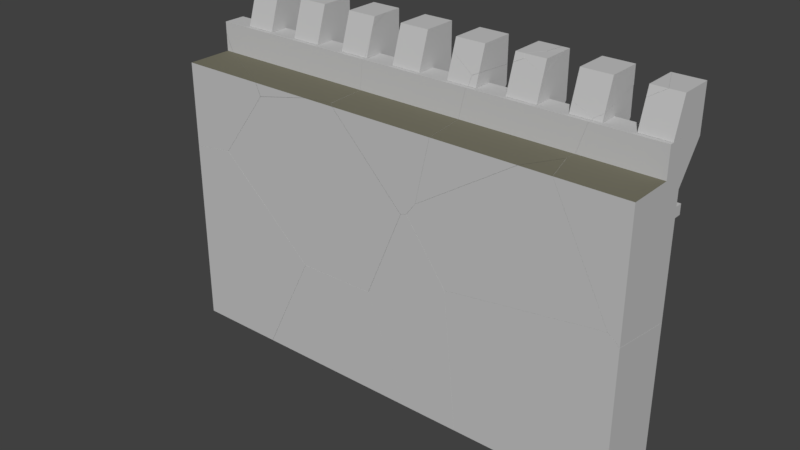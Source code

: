 # Source: MurailleB.blend  (saved by Blender 2.78.0; exported with 4.5.12 LTS)
import bpy
from mathutils import Matrix  # noqa: F401  (used for matrix-valued properties, if any)

bpy.ops.wm.read_factory_settings(use_empty=True)
scene = bpy.context.scene
scene.name = 'Scene'

# ---- collections
col_collection_1 = bpy.data.collections.new('Collection 1'); scene.collection.children.link(col_collection_1)
col_collection_1.hide_render = True
col_collection_1.hide_viewport = True
col_collection_2 = bpy.data.collections.new('Collection 2'); scene.collection.children.link(col_collection_2)

# ---- materials (node trees are filled in below, after node groups)
mat_murchateau_006 = bpy.data.materials.new('MurChateau.006')
mat_murchateau_006.alpha_threshold = 0.0
mat_murchateau_006.use_transparent_shadow = False
mat_murchateau_006.diffuse_color = (0.5489, 0.5489, 0.5489, 1.0)
mat_murchateau_006.specular_color = (0.0, 0.0, 0.0)
mat_murchateau_006.roughness = 0.5
mat_murchateau_006.specular_intensity = 1.0
mat_sol_005 = bpy.data.materials.new('sol.005')
mat_sol_005.alpha_threshold = 0.0
mat_sol_005.use_transparent_shadow = False
mat_sol_005.diffuse_color = (0.1845, 0.1767, 0.1299, 1.0)
mat_sol_005.specular_color = (0.0, 0.0, 0.0)
mat_sol_005.roughness = 0.5
mat_interieurchateau_004 = bpy.data.materials.new('interieurChateau.004')
mat_interieurchateau_004.alpha_threshold = 0.0
mat_interieurchateau_004.use_transparent_shadow = False
mat_interieurchateau_004.diffuse_color = (0.2019, 0.2019, 0.2019, 1.0)
mat_interieurchateau_004.specular_color = (0.0, 0.0, 0.0)
mat_interieurchateau_004.roughness = 0.5

# ---- material node trees

# ---- world
world_world = bpy.data.worlds.new('World'); scene.world = world_world
world_world.color = (0.05088, 0.05088, 0.05088)
world_world.use_sun_shadow = False
world_world.sun_shadow_jitter_overblur = 0.0
world_world.cycles.sampling_method = 'MANUAL'

# ---- meshes
me_cube_003 = bpy.data.meshes.new('Cube.003')
me_cube_003.from_pydata([(0.2546, -0.7112, 0.2541), (0.2546, -0.7112, 0.45), (0.297, -0.7112, 0.2541), (0.297, -0.7112, 0.45), (-0.3731, -0.7112, -0.2868), (-0.3731, -0.7112, -0.09084), (-0.3307, -0.7112, -0.2868), (-0.3307, -0.7112, -0.09084), (0.8488, -0.7112, -0.4948), (0.8488, -0.7112, -0.2989), (0.8911, -0.7112, -0.4948), (0.8911, -0.7112, -0.2989), (-0.8015, -0.7112, -0.3738), (-0.8015, -0.7112, -0.1778), (-0.7591, -0.7112, -0.3738), (-0.7591, -0.7112, -0.1778), (0.1542, -0.7112, -0.6423), (0.1542, -0.7112, -0.4464), (0.1966, -0.7112, -0.6423), (0.1966, -0.7112, -0.4464), (-1.0, -2.49, -1.0), (-1.0, -2.49, 1.0), (-1.0, -0.2797, -1.0), (-1.0, -0.2797, 1.213), (1.0, -2.49, -1.0), (1.0, -2.49, 1.0), (1.0, -0.2797, -1.0), (1.0, -0.5188, 1.47), (-1.0, -1.0, -1.0), (-1.0, -1.0, 1.213), (1.0, -1.0, 1.213), (1.0, -1.0, -1.0), (-1.0, -1.0, 1.0), (-1.0, -0.2797, 1.0), (1.0, -0.2797, 1.0), (1.0, -1.0, 1.0), (-1.0, -1.0, 0.7863), (-1.0, -0.03546, 0.7863), (1.0, -0.03546, 0.7863), (1.0, -1.0, 0.7863), (-1.0, -2.49, 0.7863), (1.0, -2.49, 0.7863), (0.0, -0.2797, 1.0), (0.0, -0.5188, 1.47), (-1.0, -0.2797, 1.106), (1.0, 0.5492, 1.364), (-1.0, -0.2797, 0.8931), (1.0, 0.5492, 1.151), (0.0, -0.03546, 0.7863), (0.0, 0.5492, 1.364), (0.0, 0.5492, 1.151), (0.5, -0.2797, 1.0), (0.5, -0.5188, 1.47), (0.5, -0.03546, 0.7863), (0.5, 0.5492, 1.364), (0.5, 0.5492, 1.151), (0.75, -0.2797, 1.0), (0.75, -0.5188, 1.47), (0.75, -0.03546, 0.7863), (0.75, 0.5492, 1.151), (0.75, 0.5492, 1.364), (0.875, -0.2797, 1.0), (0.875, -0.5188, 1.47), (0.875, -0.03546, 0.7863), (0.875, 0.5492, 1.151), (0.875, 0.5492, 1.364), (0.625, 0.5492, 1.364), (0.625, -0.2797, 1.0), (0.625, -0.5188, 1.47), (0.625, -0.03546, 0.7863), (0.625, 0.5492, 1.151), (0.25, 0.5492, 1.364), (0.25, -0.2797, 1.0), (0.25, -0.5188, 1.47), (0.25, -0.03546, 0.7863), (0.25, 0.5492, 1.151), (0.375, -0.2797, 1.0), (0.375, -0.5188, 1.47), (0.375, -0.03546, 0.7863), (0.375, 0.5492, 1.151), (0.375, 0.5492, 1.364), (0.125, 0.5492, 1.364), (0.125, -0.2797, 1.0), (0.125, -0.5188, 1.47), (0.125, -0.03546, 0.7863), (0.125, 0.5492, 1.151), (-0.5, -0.2797, 1.0), (-0.5, -0.5188, 1.47), (-0.5, -0.03546, 0.7863), (-0.5, 0.5492, 1.364), (-0.5, 0.5492, 1.151), (-0.25, -0.2797, 1.0), (-0.25, -0.5188, 1.47), (-0.25, -0.03546, 0.7863), (-0.25, 0.5492, 1.151), (-0.25, 0.5492, 1.364), (-0.125, -0.2797, 1.0), (-0.125, -0.5188, 1.47), (-0.125, -0.03546, 0.7863), (-0.125, 0.5492, 1.151), (-0.125, 0.5492, 1.364), (-0.375, 0.5492, 1.364), (-0.375, -0.2797, 1.0), (-0.375, -0.5188, 1.47), (-0.375, -0.03546, 0.7863), (-0.375, 0.5492, 1.151), (-0.75, 0.5492, 1.364), (-0.75, -0.2797, 1.0), (-0.75, -0.5188, 1.47), (-0.75, -0.03546, 0.7863), (-0.75, 0.5492, 1.151), (-0.625, -0.2797, 1.0), (-0.625, -0.5188, 1.47), (-0.625, -0.03546, 0.7863), (-0.625, 0.5492, 1.151), (-0.625, 0.5492, 1.364), (-0.875, 0.5492, 1.364), (-0.875, -0.2797, 1.0), (-0.875, -0.5188, 1.47), (-0.875, -0.03546, 0.7863), (-0.875, 0.5492, 1.151), (0.875, -0.8776, 1.214), (1.0, -0.8776, 1.214), (1.0, -0.2797, 1.106), (1.0, 0.5492, 1.258), (-0.125, -0.8776, 1.214), (0.0, -0.8776, 1.214), (1.0, -0.2797, 0.8931), (0.0, -0.2797, 1.106), (0.0, 0.5492, 1.258), (0.875, -0.2797, 0.8931), (-0.125, -0.2797, 0.8931), (0.0, -0.2797, 0.8931), (0.375, -0.8776, 1.214), (0.5, -0.8776, 1.214), (0.375, -0.2797, 0.8931), (0.5, -0.2797, 0.8931), (0.5, -0.2797, 1.106), (0.5, 0.5492, 1.258), (0.625, -0.8776, 1.214), (0.75, -0.8776, 1.214), (0.625, -0.2797, 0.8931), (0.75, -0.2797, 0.8931), (0.75, -0.2797, 1.106), (0.75, 0.5492, 1.258), (0.875, -0.2797, 1.106), (0.875, 0.5492, 1.258), (0.625, 0.5492, 1.258), (0.625, -0.2797, 1.106), (0.125, -0.8776, 1.214), (0.25, -0.8776, 1.214), (0.125, -0.2797, 0.8931), (0.25, -0.2797, 0.8931), (0.25, 0.5492, 1.258), (0.25, -0.2797, 1.106), (0.375, 0.5492, 1.258), (0.375, -0.2797, 1.106), (0.125, -0.2797, 1.106), (0.125, 0.5492, 1.258), (-0.625, -0.8776, 1.214), (-0.5, -0.8776, 1.214), (-0.625, -0.2797, 0.8931), (-0.5, -0.2797, 0.8931), (-0.5, 0.5492, 1.258), (-0.5, -0.2797, 1.106), (-0.375, -0.8776, 1.214), (-0.25, -0.8776, 1.214), (-0.375, -0.2797, 0.8931), (-0.25, -0.2797, 0.8931), (-0.25, 0.5492, 1.258), (-0.25, -0.2797, 1.106), (-0.125, 0.5492, 1.258), (-0.125, -0.2797, 1.106), (-0.375, -0.2797, 1.106), (-0.375, 0.5492, 1.258), (-0.875, -0.8776, 1.214), (-0.75, -0.8776, 1.214), (-0.875, -0.2797, 0.8931), (-0.75, -0.2797, 0.8931), (-0.75, -0.2797, 1.106), (-0.75, 0.5492, 1.258), (-0.625, -0.2797, 1.106), (-0.625, 0.5492, 1.258), (-0.875, 0.5492, 1.258), (-0.875, -0.2797, 1.106), (0.875, -0.2797, 1.213), (1.0, -0.2797, 1.213), (-0.125, -0.2797, 1.213), (0.0, -0.2797, 1.213), (0.375, -0.2797, 1.213), (0.5, -0.2797, 1.213), (0.625, -0.2797, 1.213), (0.75, -0.2797, 1.213), (0.125, -0.2797, 1.213), (0.25, -0.2797, 1.213), (-0.625, -0.2797, 1.213), (-0.5, -0.2797, 1.213), (-0.375, -0.2797, 1.213), (-0.25, -0.2797, 1.213), (-0.875, -0.2797, 1.213), (-0.75, -0.2797, 1.213), (0.875, 0.5492, 1.471), (1.0, 0.5492, 1.471), (-0.125, 0.5492, 1.471), (0.0, 0.5492, 1.471), (0.375, 0.5492, 1.471), (0.5, 0.5492, 1.471), (0.625, 0.5492, 1.471), (0.75, 0.5492, 1.471), (0.125, 0.5492, 1.471), (0.25, 0.5492, 1.471), (-0.625, 0.5492, 1.471), (-0.5, 0.5492, 1.471), (-0.375, 0.5492, 1.471), (-0.25, 0.5492, 1.471), (-0.875, 0.5492, 1.471), (-0.75, 0.5492, 1.471), (-1.0, -0.03546, 0.7159), (1.0, -0.03546, 0.7159), (1.0, -1.0, 0.7159), (1.0, -2.49, 0.7159), (-1.0, -1.0, 0.7159), (-1.0, -2.49, 0.7159), (0.875, -0.2797, 0.7863), (1.0, -0.2797, 0.7863), (-0.125, -0.2797, 0.7863), (0.0, -0.2797, 0.7863), (0.375, -0.2797, 0.7863), (0.5, -0.2797, 0.7863), (0.625, -0.2797, 0.7863), (0.75, -0.2797, 0.7863), (0.125, -0.2797, 0.7863), (0.25, -0.2797, 0.7863), (-0.625, -0.2797, 0.7863), (-0.5, -0.2797, 0.7863), (-0.375, -0.2797, 0.7863), (-0.25, -0.2797, 0.7863), (-0.875, -0.2797, 0.7863), (-0.75, -0.2797, 0.7863), (-1.0, -0.2797, 0.7863), (-1.0, -0.2797, 0.7159), (1.0, -0.2797, 0.7159), (-0.3307, -0.2797, -0.09084), (-0.3307, -0.2797, -0.1251), (-0.3731, -0.2797, -0.09084), (-0.3731, -0.2797, -0.2868), (-0.3307, -0.2797, -0.2868), (0.1542, -0.2797, -0.4464), (0.1542, -0.2797, -0.6081), (0.1542, -0.2797, -0.6423), (0.1966, -0.2797, -0.6423), (-0.7591, -0.2797, -0.1778), (-0.8015, -0.2797, -0.1778), (0.2546, -0.2797, 0.2541), (0.297, -0.2797, 0.2541), (0.297, -0.2797, 0.45), (0.2546, -0.2797, 0.45), (0.8911, -0.2797, -0.2989), (-0.7591, -0.2797, -0.3738), (-0.8015, -0.2797, -0.3738), (0.8488, -0.2797, -0.4948), (-0.3731, -0.2797, -0.2526), (0.8488, -0.2797, -0.2989), (0.1966, -0.2797, -0.4464), (0.8911, -0.2797, -0.4948)], [], [(253, 1, 0), (0, 3, 2), (261, 244, 5), (6, 5, 7), (260, 9, 8), (10, 9, 11), (259, 13, 12), (12, 15, 14), (248, 247, 17), (16, 19, 18), (32, 46, 36), (146, 47, 64), (127, 35, 39), (25, 40, 41), (26, 28, 22), (188, 29, 30), (21, 36, 40), (24, 219, 220), (20, 31, 24), (25, 32, 21), (23, 44, 29), (45, 146, 65), (35, 34, 123), (29, 35, 30), (41, 35, 25), (40, 221, 222), (41, 222, 220), (224, 219, 241), (48, 84, 218), (36, 240, 221), (49, 171, 100), (204, 100, 203), (202, 65, 201), (130, 224, 223), (131, 226, 225), (171, 50, 99), (135, 228, 227), (206, 80, 205), (54, 155, 80), (155, 55, 79), (141, 230, 229), (208, 66, 207), (60, 147, 66), (147, 59, 70), (142, 223, 230), (185, 143, 192), (145, 56, 143), (56, 130, 142), (51, 141, 136), (148, 51, 137), (191, 137, 190), (136, 229, 228), (158, 75, 85), (71, 158, 81), (210, 81, 209), (151, 232, 231), (72, 135, 152), (156, 72, 154), (189, 154, 194), (152, 227, 232), (132, 231, 226), (193, 128, 188), (157, 42, 128), (42, 151, 132), (182, 90, 114), (161, 234, 233), (212, 115, 211), (89, 182, 115), (174, 94, 105), (167, 236, 235), (214, 101, 213), (95, 174, 101), (91, 131, 168), (168, 225, 236), (187, 170, 198), (172, 91, 170), (173, 86, 164), (197, 164, 196), (162, 235, 234), (86, 167, 162), (106, 183, 116), (216, 116, 215), (177, 238, 237), (183, 110, 120), (181, 107, 179), (195, 179, 200), (178, 233, 238), (107, 161, 178), (33, 177, 46), (46, 237, 239), (199, 44, 23), (184, 33, 44), (62, 122, 27), (124, 123, 34), (97, 126, 43), (45, 186, 123), (47, 34, 127), (129, 128, 42), (49, 188, 128), (47, 130, 64), (50, 131, 99), (50, 42, 132), (77, 134, 52), (55, 135, 79), (54, 190, 137), (138, 137, 51), (55, 51, 136), (68, 140, 57), (59, 141, 70), (60, 192, 143), (144, 143, 56), (59, 56, 142), (65, 185, 201), (146, 145, 65), (64, 61, 146), (70, 67, 147), (147, 148, 66), (66, 191, 207), (83, 150, 73), (75, 151, 85), (75, 72, 152), (153, 154, 72), (71, 194, 154), (79, 76, 155), (155, 156, 80), (80, 189, 205), (81, 193, 209), (158, 157, 81), (85, 82, 158), (112, 160, 87), (90, 161, 114), (90, 86, 162), (89, 196, 164), (163, 164, 86), (103, 166, 92), (94, 167, 105), (94, 91, 168), (95, 198, 170), (169, 170, 91), (99, 96, 171), (100, 187, 203), (171, 172, 100), (174, 173, 101), (101, 197, 213), (105, 102, 174), (118, 176, 108), (110, 177, 120), (180, 179, 107), (106, 200, 179), (110, 107, 178), (182, 181, 115), (115, 195, 211), (114, 111, 182), (120, 117, 183), (116, 199, 215), (183, 184, 116), (121, 186, 122), (125, 188, 126), (133, 190, 134), (139, 192, 140), (149, 194, 150), (159, 196, 160), (165, 198, 166), (175, 200, 176), (27, 201, 62), (43, 203, 97), (52, 205, 77), (57, 207, 68), (73, 209, 83), (87, 211, 112), (92, 213, 103), (108, 215, 118), (27, 186, 202), (62, 185, 121), (43, 188, 204), (97, 187, 125), (52, 190, 206), (77, 189, 133), (57, 192, 208), (68, 191, 139), (73, 194, 210), (83, 193, 149), (87, 196, 212), (112, 195, 159), (92, 198, 214), (103, 197, 165), (108, 200, 216), (118, 199, 175), (221, 22, 28), (259, 249, 22), (241, 31, 26), (220, 20, 24), (222, 28, 20), (220, 39, 41), (63, 224, 38), (98, 226, 48), (78, 228, 53), (69, 230, 58), (58, 223, 63), (53, 229, 69), (84, 232, 74), (74, 227, 78), (48, 231, 84), (113, 234, 88), (104, 236, 93), (93, 225, 98), (88, 235, 104), (119, 238, 109), (109, 233, 113), (37, 237, 119), (217, 239, 37), (38, 241, 218), (218, 240, 217), (2, 255, 254), (3, 256, 255), (14, 251, 258), (16, 250, 249), (7, 242, 243), (11, 262, 257), (4, 246, 245), (19, 247, 263), (12, 258, 259), (10, 257, 264), (7, 244, 242), (263, 262, 260), (262, 258, 246), (256, 244, 240), (8, 264, 260), (18, 263, 250), (0, 254, 253), (15, 252, 251), (253, 256, 1), (0, 1, 3), (5, 4, 261), (245, 261, 4), (6, 4, 5), (260, 262, 9), (10, 8, 9), (259, 252, 13), (12, 13, 15), (17, 16, 248), (249, 248, 16), (16, 17, 19), (239, 36, 46), (32, 33, 46), (146, 124, 47), (39, 224, 127), (127, 34, 35), (25, 21, 40), (26, 31, 28), (30, 186, 185), (192, 191, 30), (30, 185, 192), (23, 29, 199), (195, 200, 29), (199, 29, 200), (30, 191, 190), (189, 194, 30), (30, 190, 189), (195, 29, 196), (198, 197, 29), (196, 29, 197), (30, 194, 193), (188, 187, 29), (30, 193, 188), (198, 29, 187), (21, 32, 36), (24, 31, 219), (20, 28, 31), (25, 35, 32), (32, 29, 44), (44, 33, 32), (45, 124, 146), (123, 186, 30), (30, 35, 123), (29, 32, 35), (41, 39, 35), (40, 36, 221), (41, 40, 222), (224, 39, 219), (218, 217, 48), (119, 109, 217), (217, 37, 119), (63, 38, 218), (53, 69, 218), (58, 63, 218), (217, 109, 113), (88, 104, 217), (217, 113, 88), (69, 58, 218), (84, 74, 218), (78, 53, 218), (217, 104, 93), (98, 48, 217), (217, 93, 98), (74, 78, 218), (36, 239, 240), (49, 129, 171), (204, 49, 100), (202, 45, 65), (130, 127, 224), (131, 132, 226), (171, 129, 50), (135, 136, 228), (206, 54, 80), (54, 138, 155), (155, 138, 55), (141, 142, 230), (208, 60, 66), (60, 144, 147), (147, 144, 59), (142, 130, 223), (185, 145, 143), (145, 61, 56), (56, 61, 130), (51, 67, 141), (148, 67, 51), (191, 148, 137), (136, 141, 229), (158, 153, 75), (71, 153, 158), (210, 71, 81), (151, 152, 232), (72, 76, 135), (156, 76, 72), (189, 156, 154), (152, 135, 227), (132, 151, 231), (193, 157, 128), (157, 82, 42), (42, 82, 151), (182, 163, 90), (161, 162, 234), (212, 89, 115), (89, 163, 182), (174, 169, 94), (167, 168, 236), (214, 95, 101), (95, 169, 174), (91, 96, 131), (168, 131, 225), (187, 172, 170), (172, 96, 91), (173, 102, 86), (197, 173, 164), (162, 167, 235), (86, 102, 167), (106, 180, 183), (216, 106, 116), (177, 178, 238), (183, 180, 110), (181, 111, 107), (195, 181, 179), (178, 161, 233), (107, 111, 161), (33, 117, 177), (46, 177, 237), (199, 184, 44), (184, 117, 33), (62, 121, 122), (124, 45, 123), (97, 125, 126), (45, 202, 186), (47, 124, 34), (129, 49, 128), (49, 204, 188), (47, 127, 130), (50, 132, 131), (50, 129, 42), (77, 133, 134), (55, 136, 135), (54, 206, 190), (138, 54, 137), (55, 138, 51), (68, 139, 140), (59, 142, 141), (60, 208, 192), (144, 60, 143), (59, 144, 56), (65, 145, 185), (146, 61, 145), (64, 130, 61), (70, 141, 67), (147, 67, 148), (66, 148, 191), (83, 149, 150), (75, 152, 151), (75, 153, 72), (153, 71, 154), (71, 210, 194), (79, 135, 76), (155, 76, 156), (80, 156, 189), (81, 157, 193), (158, 82, 157), (85, 151, 82), (112, 159, 160), (90, 162, 161), (90, 163, 86), (89, 212, 196), (163, 89, 164), (103, 165, 166), (94, 168, 167), (94, 169, 91), (95, 214, 198), (169, 95, 170), (99, 131, 96), (100, 172, 187), (171, 96, 172), (174, 102, 173), (101, 173, 197), (105, 167, 102), (118, 175, 176), (110, 178, 177), (180, 106, 179), (106, 216, 200), (110, 180, 107), (182, 111, 181), (115, 181, 195), (114, 161, 111), (120, 177, 117), (116, 184, 199), (183, 117, 184), (121, 185, 186), (125, 187, 188), (133, 189, 190), (139, 191, 192), (149, 193, 194), (159, 195, 196), (165, 197, 198), (175, 199, 200), (27, 202, 201), (43, 204, 203), (52, 206, 205), (57, 208, 207), (73, 210, 209), (87, 212, 211), (92, 214, 213), (108, 216, 215), (27, 122, 186), (62, 201, 185), (43, 126, 188), (97, 203, 187), (52, 134, 190), (77, 205, 189), (57, 140, 192), (68, 207, 191), (73, 150, 194), (83, 209, 193), (87, 160, 196), (112, 211, 195), (92, 166, 198), (103, 213, 197), (108, 176, 200), (118, 215, 199), (221, 240, 22), (26, 22, 249), (259, 248, 249), (249, 250, 26), (241, 219, 31), (220, 222, 20), (222, 221, 28), (220, 219, 39), (63, 223, 224), (98, 225, 226), (78, 227, 228), (69, 229, 230), (58, 230, 223), (53, 228, 229), (84, 231, 232), (74, 232, 227), (48, 226, 231), (113, 233, 234), (104, 235, 236), (93, 236, 225), (88, 234, 235), (119, 237, 238), (109, 238, 233), (37, 239, 237), (217, 240, 239), (38, 224, 241), (218, 241, 240), (2, 3, 255), (3, 1, 256), (14, 15, 251), (16, 18, 250), (243, 246, 6), (6, 7, 243), (11, 9, 262), (4, 6, 246), (19, 17, 247), (12, 14, 258), (10, 11, 257), (7, 5, 244), (264, 26, 260), (260, 26, 250), (258, 262, 247), (248, 259, 258), (247, 248, 258), (260, 250, 263), (263, 247, 262), (26, 264, 257), (241, 26, 257), (254, 255, 241), (243, 253, 246), (246, 253, 262), (254, 241, 262), (241, 257, 262), (253, 254, 262), (258, 251, 245), (245, 246, 258), (251, 261, 245), (240, 241, 256), (256, 253, 242), (241, 255, 256), (259, 22, 252), (252, 22, 240), (253, 243, 242), (244, 261, 251), (256, 242, 244), (252, 240, 251), (244, 251, 240), (8, 10, 264), (18, 19, 263), (0, 2, 254), (15, 13, 252)])
me_cube_003.polygons.foreach_set('material_index', [0, 2, 0, 2, 0, 2, 0, 2, 0, 2, 0, 0, 0, 0, 0, 0, 0, 0, 0, 1, 0, 0, 0, 0, 0, 0, 0, 0, 0, 0, 0, 0, 0, 0, 0, 0, 0, 0, 0, 0, 0, 0, 0, 0, 0, 0, 0, 0, 0, 0, 0, 0, 0, 0, 0, 0, 0, 0, 0, 0, 0, 0, 0, 0, 0, 0, 0, 0, 0, 0, 0, 0, 0, 0, 0, 0, 0, 0, 0, 0, 0, 0, 0, 0, 0, 0, 0, 0, 0, 0, 0, 0, 0, 0, 0, 0, 0, 0, 0, 0, 0, 0, 0, 0, 0, 0, 0, 0, 0, 0, 0, 0, 0, 0, 0, 0, 0, 0, 0, 0, 0, 0, 0, 0, 0, 0, 0, 0, 0, 0, 0, 0, 0, 0, 0, 0, 0, 0, 0, 0, 0, 0, 0, 0, 0, 0, 0, 0, 0, 0, 0, 0, 0, 0, 0, 0, 0, 0, 0, 0, 0, 0, 0, 0, 0, 0, 0, 0, 0, 0, 0, 0, 0, 0, 0, 0, 0, 0, 0, 0, 0, 0, 0, 0, 0, 0, 0, 0, 0, 0, 0, 0, 0, 0, 0, 0, 0, 0, 0, 0, 0, 0, 0, 0, 0, 0, 0, 0, 0, 0, 0, 0, 0, 0, 0, 0, 0, 0, 0, 0, 0, 0, 0, 0, 0, 0, 0, 0, 0, 0, 0, 0, 2, 0, 0, 2, 0, 2, 0, 2, 0, 0, 2, 0, 0, 0, 0, 0, 0, 0, 0, 0, 0, 0, 0, 0, 0, 0, 0, 0, 0, 0, 0, 0, 0, 0, 0, 0, 0, 1, 0, 0, 0, 0, 0, 0, 0, 0, 0, 0, 0, 0, 0, 0, 0, 0, 0, 0, 0, 0, 0, 0, 0, 0, 0, 0, 0, 0, 0, 0, 0, 0, 0, 0, 0, 0, 0, 0, 0, 0, 0, 0, 0, 0, 0, 0, 0, 0, 0, 0, 0, 0, 0, 0, 0, 0, 0, 0, 0, 0, 0, 0, 0, 0, 0, 0, 0, 0, 0, 0, 0, 0, 0, 0, 0, 0, 0, 0, 0, 0, 0, 0, 0, 0, 0, 0, 0, 0, 0, 0, 0, 0, 0, 0, 0, 0, 0, 0, 0, 0, 0, 0, 0, 0, 0, 0, 0, 0, 0, 0, 0, 0, 0, 0, 0, 0, 0, 0, 0, 0, 0, 0, 0, 0, 0, 0, 0, 0, 0, 0, 0, 0, 0, 0, 0, 0, 0, 0, 0, 0, 0, 0, 0, 0, 0, 0, 0, 0, 0, 0, 0, 0, 0, 0, 0, 0, 0, 0, 0, 0, 0, 0, 0, 0, 0, 0, 0, 0, 0, 0, 0, 0, 0, 0, 0, 0, 0, 0, 0, 0, 0, 0, 0, 0, 0, 0, 0, 0, 0, 0, 0, 0, 0, 0, 0, 0, 0, 0, 0, 0, 0, 0, 0, 0, 0, 0, 0, 0, 0, 0, 0, 0, 0, 0, 0, 0, 0, 0, 0, 0, 0, 0, 0, 0, 0, 0, 0, 0, 0, 0, 0, 0, 0, 0, 0, 0, 0, 0, 0, 0, 0, 0, 0, 0, 0, 0, 0, 0, 0, 0, 0, 0, 0, 0, 0, 0])
me_cube_003.materials.append(mat_murchateau_006)
me_cube_003.materials.append(mat_sol_005)
me_cube_003.materials.append(mat_interieurchateau_004)
me_cube_003.use_remesh_preserve_volume = False
me_cube_003.use_remesh_preserve_attributes = False
me_cube_003.use_mirror_vertex_groups = False
me_cube_003.update()
me_mesh_016 = bpy.data.meshes.new('Mesh.016')
me_mesh_016.from_pydata([(-0.1483, -0.3141, 0.06185), (-0.1483, 0.2964, 0.0644), (0.2555, 0.2964, 0.0644), (0.2436, 0.2088, 0.06403), (0.2091, -0.02449, 0.06306), (-0.1483, 0.2964, -0.1401), (-0.1483, 0.2543, -0.1374), (-0.1483, -0.3633, -0.09372), (0.008914, -0.3141, 0.06185), (0.02422, -0.3363, -0.008391), (0.2555, 0.2964, 0.0644), (0.2436, 0.2088, 0.06403), (0.2091, -0.02449, 0.06306), (-0.1483, 0.2964, -0.1401), (-0.1483, 0.2543, -0.1374), (-0.1483, -0.3633, -0.09372), (0.008914, -0.3141, 0.06185), (0.02422, -0.3363, -0.008391)], [], [(0, 1, 13, 14, 15), (16, 12, 11, 10, 1, 0), (0, 15, 17, 16), (6, 5, 2, 3), (9, 7, 6, 3, 4), (10, 13, 1), (4, 8, 9)])
_k = set([(2, 3), (2, 5), (3, 4), (4, 8), (5, 6), (6, 7), (7, 9), (8, 9), (10, 11), (10, 13), (11, 12), (12, 16), (13, 14), (14, 15), (15, 17), (16, 17)])
me_mesh_016.attributes.new('sharp_edge', 'BOOLEAN', 'EDGE').data.foreach_set('value', [ (min(e.vertices), max(e.vertices)) in _k for e in me_mesh_016.edges])
me_mesh_016.materials.append(mat_murchateau_006)
me_mesh_016.materials.append(mat_sol_005)
me_mesh_016.materials.append(mat_interieurchateau_004)
me_mesh_016.use_remesh_preserve_volume = False
me_mesh_016.use_remesh_preserve_attributes = False
me_mesh_016.use_mirror_vertex_groups = False
me_mesh_016.update()
me_mesh_015 = bpy.data.meshes.new('Mesh.015')
me_mesh_015.from_pydata([(0.2534, -0.2697, 0.2587), (-0.2916, -0.2697, 0.2587), (-0.2916, 0.3407, 0.2612), (0.2534, 0.3407, 0.2612), (-0.2916, 0.3407, -0.1338), (-0.2916, -0.3379, 0.04307), (0.2534, -0.4042, -0.1665), (0.2534, 0.3407, -0.2192), (0.015, 0.3407, -0.3397), (0.1381, -0.4222, -0.2235), (-0.2916, 0.3407, -0.1338), (-0.2916, -0.3379, 0.04307), (0.2534, 0.3407, -0.2192), (0.015, 0.3407, -0.3397), (0.2534, -0.4042, -0.1665), (0.1381, -0.4222, -0.2235)], [], [(0, 3, 2, 1), (3, 12, 13, 10, 2), (3, 0, 14, 12), (8, 7, 6, 15), (1, 2, 10, 11), (15, 5, 4, 8), (1, 11, 9, 14, 0)])
_k = set([(4, 5), (4, 8), (5, 15), (6, 7), (6, 15), (7, 8), (9, 11), (9, 14), (10, 11), (10, 13), (12, 13), (12, 14)])
me_mesh_015.attributes.new('sharp_edge', 'BOOLEAN', 'EDGE').data.foreach_set('value', [ (min(e.vertices), max(e.vertices)) in _k for e in me_mesh_015.edges])
me_mesh_015.materials.append(mat_murchateau_006)
me_mesh_015.materials.append(mat_sol_005)
me_mesh_015.materials.append(mat_interieurchateau_004)
me_mesh_015.use_remesh_preserve_volume = False
me_mesh_015.use_remesh_preserve_attributes = False
me_mesh_015.use_mirror_vertex_groups = False
me_mesh_015.update()
me_mesh_014 = bpy.data.meshes.new('Mesh.014')
me_mesh_014.from_pydata([(0.2233, -0.1805, 0.2959), (-0.3217, -0.1805, 0.2959), (-0.3217, 0.4299, 0.2984), (0.2233, 0.4299, 0.2984), (-0.3217, 0.4299, 0.1744), (0.2233, -0.3446, -0.2227), (-0.3217, -0.3253, -0.1618), (0.2233, 0.4299, -0.01964), (0.2164, 0.4299, -0.02156), (0.09171, -0.3705, -0.3046), (0.02526, -0.3718, -0.3089), (0.06049, -0.3765, -0.3236), (0.2233, -0.3446, -0.2227), (0.2233, 0.4299, -0.01964), (-0.3217, 0.4299, 0.1744), (-0.3217, -0.3253, -0.1618), (0.2164, 0.4299, -0.02156), (0.09171, -0.3705, -0.3046), (0.02526, -0.3718, -0.3089), (0.06049, -0.3765, -0.3236)], [], [(16, 10, 15, 14), (0, 12, 13, 3), (1, 6, 18, 11, 9, 12, 0), (4, 6, 1, 2), (3, 13, 8, 4, 2), (19, 10, 16), (16, 7, 5, 17), (17, 19, 16), (0, 3, 2, 1)])
_k = set([(4, 6), (4, 8), (5, 7), (5, 17), (6, 18), (7, 16), (8, 13), (9, 11), (9, 12), (10, 15), (10, 19), (11, 18), (12, 13), (14, 15), (14, 16), (17, 19)])
me_mesh_014.attributes.new('sharp_edge', 'BOOLEAN', 'EDGE').data.foreach_set('value', [ (min(e.vertices), max(e.vertices)) in _k for e in me_mesh_014.edges])
me_mesh_014.materials.append(mat_murchateau_006)
me_mesh_014.materials.append(mat_sol_005)
me_mesh_014.materials.append(mat_interieurchateau_004)
me_mesh_014.use_remesh_preserve_volume = False
me_mesh_014.use_remesh_preserve_attributes = False
me_mesh_014.use_mirror_vertex_groups = False
me_mesh_014.update()
me_mesh_013 = bpy.data.meshes.new('Mesh.013')
me_mesh_013.from_pydata([(0.1857, -0.1277, 0.04447), (0.1857, 0.3141, 0.04631), (0.158, 0.2913, 0.04622), (-0.001386, 0.1594, 0.04567), (-0.01226, 0.1438, 0.0456), (-0.1998, -0.1277, 0.04447), (0.1857, -0.1994, -0.1823), (-0.1306, -0.157, -0.04823), (-0.1845, -0.1498, -0.02531), (-0.1866, -0.1471, -0.01691), (0.1857, 0.3141, 0.04631), (0.158, 0.2913, 0.04622), (-0.001386, 0.1594, 0.04567), (-0.01226, 0.1438, 0.0456), (-0.1998, -0.1277, 0.04447), (0.1857, -0.1994, -0.1823), (-0.1306, -0.157, -0.04823), (-0.1845, -0.1498, -0.02531), (-0.1866, -0.1471, -0.01691)], [], [(0, 10, 11, 12, 13, 14), (0, 15, 10), (8, 18, 4, 3), (14, 9, 17, 16, 15, 0), (18, 5, 4), (2, 1, 6, 7), (7, 8, 3, 2)])
_k = set([(1, 2), (1, 6), (2, 3), (3, 4), (4, 5), (5, 18), (6, 7), (7, 8), (8, 18), (9, 14), (9, 17), (10, 11), (10, 15), (11, 12), (12, 13), (13, 14), (15, 16), (16, 17)])
me_mesh_013.attributes.new('sharp_edge', 'BOOLEAN', 'EDGE').data.foreach_set('value', [ (min(e.vertices), max(e.vertices)) in _k for e in me_mesh_013.edges])
me_mesh_013.materials.append(mat_murchateau_006)
me_mesh_013.materials.append(mat_sol_005)
me_mesh_013.materials.append(mat_interieurchateau_004)
me_mesh_013.use_remesh_preserve_volume = False
me_mesh_013.use_remesh_preserve_attributes = False
me_mesh_013.use_mirror_vertex_groups = False
me_mesh_013.update()
me_mesh_012 = bpy.data.meshes.new('Mesh.012')
me_mesh_012.from_pydata([(-0.07437, -0.2924, 0.02387), (-0.07437, 0.318, 0.02642), (-0.06214, 0.318, 0.02642), (0.2134, -0.2924, 0.02387), (-0.0435, 0.2768, 0.02624), (-0.07437, -0.3491, -0.1554), (-0.07437, 0.318, 0.01943), (0.1898, -0.2971, 0.009134), (-0.0435, 0.2768, 0.02624), (0.2134, -0.2924, 0.02387), (-0.06214, 0.318, 0.02642), (-0.07437, 0.318, 0.01943), (-0.07437, -0.3491, -0.1554), (0.1898, -0.2971, 0.009134)], [], [(13, 12, 11, 10, 8, 9), (2, 1, 0, 3, 4), (0, 1, 6, 5), (2, 6, 1), (0, 5, 7, 3)])
_k = set([(2, 4), (2, 6), (3, 4), (3, 7), (5, 6), (5, 7), (8, 9), (8, 10), (9, 13), (10, 11), (11, 12), (12, 13)])
me_mesh_012.attributes.new('sharp_edge', 'BOOLEAN', 'EDGE').data.foreach_set('value', [ (min(e.vertices), max(e.vertices)) in _k for e in me_mesh_012.edges])
me_mesh_012.materials.append(mat_murchateau_006)
me_mesh_012.materials.append(mat_sol_005)
me_mesh_012.materials.append(mat_interieurchateau_004)
me_mesh_012.use_remesh_preserve_volume = False
me_mesh_012.use_remesh_preserve_attributes = False
me_mesh_012.use_mirror_vertex_groups = False
me_mesh_012.update()
me_mesh_011 = bpy.data.meshes.new('Mesh.011')
me_mesh_011.from_pydata([(0.365, 0.5495, 0.1919), (0.91, 0.5495, 0.1919), (-0.725, 0.5495, 0.1919), (-0.18, 0.5495, 0.1919), (-0.18, -0.266, 0.3502), (0.365, -0.266, 0.3502), (-0.18, 0.07575, -0.4616), (0.365, 0.07575, -0.4616), (0.91, -0.266, 0.3502), (0.91, 0.07575, -0.4616), (-0.725, -0.266, 0.3502), (-0.725, 0.07575, -0.4616), (-0.18, 0.07575, 0.3477), (0.365, 0.07575, 0.3477), (0.91, 0.07575, 0.3477), (-0.725, 0.07575, 0.3477), (0.365, 0.5495, 1.001), (-1.209, -0.9004, -1.524), (0.365, 0.3848, 1.001), (0.2278, 0.5495, 1.001), (0.2152, 0.4687, 1.001), (0.1805, 0.2325, 0.9999), (-0.18, 0.5495, 0.7948), (-0.18, 0.5122, 0.7976), (-0.18, -0.1106, 0.8415), (-0.725, 0.5495, 0.5188), (-0.8693, -0.266, 0.3502), (-1.095, 0.07575, -0.4616), (-0.9623, 0.5495, 0.3983), (-1.009, 0.5495, 0.1919), (-0.725, -0.1961, 0.5714), (-0.9134, 0.07575, 0.3477), (-1.156, 0.07575, -0.7323), (-1.174, 0.2154, -0.7323), (-0.839, -0.2139, 0.5148), (-0.84, -0.2157, 0.5093), (0.91, 0.5495, 0.8754), (0.365, -0.1333, 0.7699), (-0.006649, -0.08346, 0.9274), (0.91, -0.2063, 0.539), (1.292, 0.5495, 0.1919), (1.281, -0.266, 0.3502), (1.306, 0.07575, 0.3477), (1.046, 0.0785, -0.4578), (1.038, 0.07575, -0.4616), (1.014, 0.07575, -0.4773), (0.6176, 0.07575, -0.7323), (0.7026, 0.2154, -0.7323), (0.691, -1.188, -0.1909), (-0.8734, -1.188, -0.1909), (1.101, -0.336, -0.1909), (-0.9819, -0.336, -0.1909), (1.275, -0.336, 0.3477), (-0.861, -0.336, 0.3477), (1.449, 0.5495, 0.679), (1.291, -0.2574, 0.3775), (0.3402, 0.07575, -0.9106), (-0.5856, 0.07575, -1.505), (-1.196, 0.07575, -0.9106), (-1.314, 0.07575, -1.436), (-0.6635, 0.07575, -1.555), (0.4251, 0.2154, -0.9106), (-1.214, 0.2154, -0.9106), (1.086, -0.5375, -0.1909), (1.017, -0.6518, -0.1909), (-1.104, -1.188, -1.345), (-1.137, -1.188, -1.366), (0.2278, 0.5495, 1.001), (0.2152, 0.4687, 1.001), (0.1805, 0.2325, 0.9999), (-0.18, 0.5495, 0.7948), (-0.18, 0.5122, 0.7976), (-0.18, -0.1106, 0.8415), (-0.9623, 0.5495, 0.3983), (-1.009, 0.5495, 0.1919), (-0.9134, 0.07575, 0.3477), (-0.8693, -0.266, 0.3502), (-1.095, 0.07575, -0.4616), (-1.156, 0.07575, -0.7323), (-1.174, 0.2154, -0.7323), (-0.725, -0.1961, 0.5714), (-0.839, -0.2139, 0.5148), (-0.84, -0.2157, 0.5093), (-0.725, 0.5495, 0.5188), (0.365, -0.1333, 0.7699), (0.365, 0.3848, 1.001), (0.91, 0.5495, 0.8754), (0.91, -0.2063, 0.539), (-0.006649, -0.08346, 0.9274), (1.306, 0.07575, 0.3477), (1.281, -0.266, 0.3502), (1.038, 0.07575, -0.4616), (1.046, 0.0785, -0.4578), (1.292, 0.5495, 0.1919), (1.014, 0.07575, -0.4773), (0.6176, 0.07575, -0.7323), (0.7026, 0.2154, -0.7323), (1.449, 0.5495, 0.679), (1.291, -0.2574, 0.3775), (0.3402, 0.07575, -0.9106), (-0.5856, 0.07575, -1.505), (-1.314, 0.07575, -1.436), (-1.196, 0.07575, -0.9106), (-0.6635, 0.07575, -1.555), (-0.861, -0.336, 0.3477), (1.101, -0.336, -0.1909), (1.275, -0.336, 0.3477), (-0.9819, -0.336, -0.1909), (1.086, -0.5375, -0.1909), (1.017, -0.6518, -0.1909), (0.691, -1.188, -0.1909), (-0.8734, -1.188, -0.1909), (-1.214, 0.2154, -0.9106), (0.4251, 0.2154, -0.9106), (-1.104, -1.188, -1.345), (-1.137, -1.188, -1.366)], [], [(82, 76, 10, 80, 81), (85, 84, 5, 13, 7, 0, 16), (86, 1, 9, 14, 8, 87), (104, 107, 105, 106), (61, 56, 102, 112), (18, 69, 88, 37), (76, 75, 15, 10), (113, 96, 46, 45, 109, 110, 114, 100, 99), (6, 7, 13, 14, 9, 44, 94, 95, 78, 77, 11, 15, 12), (16, 0, 3, 70, 67), (97, 93, 1, 86), (8, 14, 89, 90), (0, 7, 6, 3), (17, 59, 60), (34, 30, 25, 28), (71, 24, 88, 69, 68), (63, 109, 45, 91, 92), (35, 34, 28), (73, 83, 2, 74), (43, 44, 9, 1, 93), (4, 12, 13, 5), (54, 36, 39, 98), (89, 14, 13, 12, 15, 75, 104, 106), (61, 112, 33, 47), (56, 57, 103, 101, 102), (114, 115, 17, 60, 100), (111, 51, 53, 31, 26, 35, 28, 29, 27, 32, 79, 62, 58, 59, 17, 115), (2, 11, 77, 74), (78, 95, 47, 33), (68, 19, 22, 71), (49, 66, 65, 48), (83, 80, 10, 15, 11, 2), (6, 12, 4, 72, 23, 70, 3), (67, 20, 21, 85, 16), (48, 64, 108, 105, 107, 49), (92, 40, 54, 98, 41, 42, 52, 50, 63), (90, 55, 87, 8), (38, 72, 4, 5, 84)])
me_mesh_011.polygons.foreach_set('material_index', [0, 0, 0, 0, 0, 0, 0, 0, 0, 0, 0, 0, 0, 0, 0, 0, 0, 0, 0, 0, 0, 0, 0, 0, 0, 0, 0, 0, 0, 0, 0, 0, 0, 0, 1, 0, 0, 0])
_k = set([(18, 37), (18, 69), (19, 22), (19, 68), (20, 21), (20, 67), (21, 85), (22, 71), (23, 70), (23, 72), (24, 71), (24, 88), (25, 28), (25, 30), (26, 31), (26, 35), (27, 29), (27, 32), (28, 29), (30, 34), (31, 53), (32, 79), (33, 78), (33, 112), (34, 35), (36, 39), (36, 54), (37, 88), (38, 72), (38, 84), (39, 98), (40, 54), (40, 92), (41, 42), (41, 98), (42, 52), (43, 44), (43, 93), (44, 94), (45, 46), (45, 91), (46, 96), (47, 61), (47, 95), (48, 64), (48, 65), (49, 66), (49, 107), (50, 52), (50, 63), (51, 53), (51, 111), (55, 87), (55, 90), (56, 57), (56, 61), (57, 103), (58, 59), (58, 62), (59, 60), (60, 100), (62, 79), (63, 109), (64, 108), (65, 66), (67, 70), (68, 69), (73, 74), (73, 83), (74, 77), (75, 76), (75, 104), (76, 82), (77, 78), (80, 81), (80, 83), (81, 82), (84, 85), (86, 87), (86, 97), (89, 90), (89, 106), (91, 92), (93, 97), (94, 95), (96, 113), (99, 100), (99, 113), (101, 102), (101, 103), (102, 112), (104, 107), (105, 106), (105, 108), (109, 110), (110, 114), (111, 115), (114, 115)])
me_mesh_011.attributes.new('sharp_edge', 'BOOLEAN', 'EDGE').data.foreach_set('value', [ (min(e.vertices), max(e.vertices)) in _k for e in me_mesh_011.edges])
me_mesh_011.materials.append(mat_murchateau_006)
me_mesh_011.materials.append(mat_sol_005)
me_mesh_011.materials.append(mat_interieurchateau_004)
me_mesh_011.use_remesh_preserve_volume = False
me_mesh_011.use_remesh_preserve_attributes = False
me_mesh_011.use_mirror_vertex_groups = False
me_mesh_011.update()
me_mesh_010 = bpy.data.meshes.new('Mesh.010')
me_mesh_010.from_pydata([(0.03576, 0.1577, -0.7947), (0.03576, 0.1577, -0.2983), (0.2204, 0.1577, -0.7947), (0.2204, 0.1577, -0.2983), (-0.8297, -0.859, -2.381), (-0.8297, 0.4044, -2.381), (0.2204, 0.4044, -0.2983), (0.03576, 0.4044, -0.2983), (0.2204, 0.4044, -0.7947), (0.03576, 0.4044, -0.7947), (0.103, -0.2083, 1.644), (-0.8297, 0.2834, 1.832), (-0.8297, 0.4044, 1.811), (-0.7632, 0.4044, 1.792), (-0.7468, 0.4044, 1.787), (-0.8297, -0.859, 1.118), (1.1, 0.4044, 1.249), (1.627, 0.4044, 0.7634), (0.8079, -0.859, -2.381), (0.07793, 0.4044, -2.381), (-0.8101, -0.859, 1.12), (1.766, -0.859, -0.4385), (-0.03686, -0.859, 1.219), (-0.8297, 0.4044, 1.811), (-0.8297, 0.2834, 1.832), (-0.7632, 0.4044, 1.792), (-0.7468, 0.4044, 1.787), (-0.8297, -0.859, 1.118), (1.1, 0.4044, 1.249), (1.627, 0.4044, 0.7634), (0.07793, 0.4044, -2.381), (-0.8101, -0.859, 1.12), (-0.03686, -0.859, 1.219), (1.766, -0.859, -0.4385), (0.8079, -0.859, -2.381)], [], [(3, 1, 7, 6), (2, 3, 6, 8), (9, 7, 1, 0), (34, 33, 22, 31, 15, 4), (26, 16, 29, 30, 5, 23, 25, 7, 9, 8, 6), (0, 2, 8, 9), (7, 25, 26, 6), (14, 13, 12, 24, 10, 28), (24, 27, 20, 10), (11, 23, 5, 4, 15), (0, 1, 3, 2), (17, 28, 10, 32, 21), (30, 34, 4, 5), (19, 17, 21, 18), (20, 32, 10)])
me_mesh_010.polygons.foreach_set('material_index', [0, 0, 0, 0, 0, 0, 0, 0, 0, 0, 2, 0, 0, 0, 0])
_k = set([(11, 15), (11, 23), (12, 13), (12, 24), (13, 14), (14, 28), (15, 31), (16, 26), (16, 29), (17, 19), (17, 28), (18, 19), (18, 21), (20, 27), (20, 32), (21, 32), (22, 31), (22, 33), (23, 25), (24, 27), (25, 26), (29, 30), (30, 34), (33, 34)])
me_mesh_010.attributes.new('sharp_edge', 'BOOLEAN', 'EDGE').data.foreach_set('value', [ (min(e.vertices), max(e.vertices)) in _k for e in me_mesh_010.edges])
me_mesh_010.materials.append(mat_murchateau_006)
me_mesh_010.materials.append(mat_sol_005)
me_mesh_010.materials.append(mat_interieurchateau_004)
me_mesh_010.use_remesh_preserve_volume = False
me_mesh_010.use_remesh_preserve_attributes = False
me_mesh_010.use_mirror_vertex_groups = False
me_mesh_010.update()
me_mesh_009 = bpy.data.meshes.new('Mesh.009')
me_mesh_009.from_pydata([(-0.4722, -0.395, 0.5814), (-0.4722, 0.4566, 0.5814), (0.4593, 0.2547, -0.458), (-0.4722, 0.4566, 0.8917), (-0.4722, -0.395, -0.9843), (-0.4722, 0.7457, -0.2705), (1.138, -0.395, 0.5814), (-0.3383, 0.4566, 0.5814), (1.234, -0.395, 0.3589), (0.3201, -0.395, -0.8818), (-0.4524, -0.395, -0.9818), (-0.4722, 0.4566, 0.8917), (-0.4722, 0.7457, -0.2705), (-0.4722, -0.395, -0.9843), (-0.3383, 0.4566, 0.5814), (1.138, -0.395, 0.5814), (1.234, -0.395, 0.3589), (0.3201, -0.395, -0.8818), (-0.4524, -0.395, -0.9818)], [], [(11, 5, 13, 0, 1), (2, 12, 3, 7, 6, 16), (17, 18, 2), (16, 17, 2), (15, 14, 1, 0), (14, 11, 1), (18, 4, 12, 2), (8, 15, 0, 13, 10, 9)])
me_mesh_009.polygons.foreach_set('material_index', [0, 0, 0, 0, 1, 0, 0, 0])
_k = set([(3, 7), (3, 12), (4, 12), (4, 18), (5, 11), (5, 13), (6, 7), (6, 16), (8, 9), (8, 15), (9, 10), (10, 13), (11, 14), (14, 15), (16, 17), (17, 18)])
me_mesh_009.attributes.new('sharp_edge', 'BOOLEAN', 'EDGE').data.foreach_set('value', [ (min(e.vertices), max(e.vertices)) in _k for e in me_mesh_009.edges])
me_mesh_009.materials.append(mat_murchateau_006)
me_mesh_009.materials.append(mat_sol_005)
me_mesh_009.materials.append(mat_interieurchateau_004)
me_mesh_009.use_remesh_preserve_volume = False
me_mesh_009.use_remesh_preserve_attributes = False
me_mesh_009.use_mirror_vertex_groups = False
me_mesh_009.update()
me_mesh_008 = bpy.data.meshes.new('Mesh.008')
me_mesh_008.from_pydata([(-1.822, 0.08888, 0.3218), (-1.822, -0.3229, 0.3218), (-1.822, 0.2285, -0.7581), (0.3576, -0.04777, 0.9728), (0.3576, 0.5627, 0.1661), (1.448, -0.04777, 0.9728), (0.9025, -0.04777, 0.9728), (0.9025, 0.5627, 0.1661), (-0.7324, -0.04777, 0.9728), (-0.7324, 0.5627, 0.1661), (-0.1874, -0.04777, 0.9728), (-0.1874, 0.5627, 0.1661), (-1.277, -0.04777, 0.9728), (-1.277, 0.5627, 0.1661), (-0.1874, -0.2529, 0.3244), (0.3576, -0.2529, 0.3244), (-0.1874, 0.08888, -0.4874), (0.3576, 0.08888, -0.4874), (0.9025, -0.2529, 0.3244), (0.9025, 0.08888, -0.4874), (-1.277, -0.2529, 0.3244), (-0.7324, -0.2529, 0.3244), (-1.277, 0.08888, -0.4874), (-0.7324, 0.08888, -0.4874), (-0.1874, 0.08888, 0.3218), (0.3576, 0.08888, 0.3218), (0.9025, 0.08888, 0.3218), (-1.277, 0.08888, 0.3218), (-0.7324, 0.08888, 0.3218), (-0.1874, 0.5627, 0.9753), (0.3576, 0.5627, 0.9753), (0.9025, 0.5627, 0.9753), (-1.277, 0.5627, 0.9753), (-0.7324, 0.5627, 0.9753), (-1.822, 0.2285, -0.9365), (-1.822, 0.08888, -0.7581), (-1.822, 0.08888, -0.9365), (-0.8891, -0.5231, -1.255), (-1.822, -0.3229, 0.104), (-1.822, 0.08888, -1.089), (-1.822, -0.0308, -1.068), (1.448, 0.2071, 0.9739), (1.431, 0.5627, 0.9753), (1.448, -0.0973, 0.8162), (1.41, -0.2529, 0.3244), (1.394, 0.08888, 0.3218), (1.357, 0.5627, 0.1661), (1.32, 0.08888, -0.4874), (1.295, 0.08888, -0.7581), (1.289, 0.2285, -0.7581), (1.236, 0.08888, -1.407), (0.7563, 0.08888, -1.511), (0.1072, 0.08888, -1.652), (1.279, 0.08888, -0.9365), (1.413, -0.3229, 0.3218), (1.399, -1.068, -0.2168), (1.347, -1.079, -0.2168), (0.9037, -1.175, -0.2168), (-0.2071, -1.175, -0.2168), (1.364, -0.3229, -0.2168), (-1.684, -0.3229, -0.2168), (1.273, 0.2285, -0.9365), (-0.1125, -1.175, -0.4358), (-1.822, -0.3229, 0.104), (-1.822, -0.0308, -1.068), (-1.822, 0.08888, -1.089), (1.448, 0.2071, 0.9739), (1.431, 0.5627, 0.9753), (1.448, -0.0973, 0.8162), (1.357, 0.5627, 0.1661), (1.41, -0.2529, 0.3244), (1.394, 0.08888, 0.3218), (1.413, -0.3229, 0.3218), (1.32, 0.08888, -0.4874), (1.295, 0.08888, -0.7581), (1.289, 0.2285, -0.7581), (1.236, 0.08888, -1.407), (0.7563, 0.08888, -1.511), (0.1072, 0.08888, -1.652), (1.279, 0.08888, -0.9365), (1.399, -1.068, -0.2168), (1.347, -1.079, -0.2168), (0.9037, -1.175, -0.2168), (-0.2071, -1.175, -0.2168), (-1.684, -0.3229, -0.2168), (1.364, -0.3229, -0.2168), (1.273, 0.2285, -0.9365), (-0.1125, -1.175, -0.4358)], [], [(86, 79, 36, 34), (64, 65, 52, 37), (5, 68, 66), (25, 24, 28, 27, 0, 1, 72, 71, 26), (6, 18, 70, 68, 5), (27, 20, 12, 32, 13, 22), (5, 66, 67, 31, 6), (10, 14, 15, 3), (14, 24, 25, 15), (33, 9, 13, 32), (3, 30, 29, 10), (3, 15, 25, 17, 4, 30), (4, 11, 29, 30), (69, 73, 19, 7), (33, 8, 21, 28, 23, 9), (26, 18, 6, 31, 7, 19), (35, 74, 75, 2), (80, 85, 84, 83, 82, 81), (4, 17, 16, 11), (20, 27, 28, 21), (75, 86, 34, 2), (69, 7, 31, 67), (16, 17, 25, 26, 19, 73, 74, 35, 0, 27, 22, 23, 28, 24), (9, 23, 22, 13), (18, 26, 71, 70), (11, 16, 24, 14, 10, 29), (60, 38, 64, 37, 87, 58), (63, 1, 0, 35, 2, 34, 36, 39, 40), (39, 36, 79, 76, 77, 78), (8, 33, 32, 12), (12, 20, 21, 8), (83, 62, 82), (56, 57, 87, 37, 52, 51, 50, 55), (1, 63, 84, 85, 72), (55, 50, 53, 61, 49, 48, 47, 46, 42, 41, 43, 44, 45, 54, 59)])
me_mesh_008.polygons.foreach_set('material_index', [0, 0, 0, 0, 0, 0, 0, 0, 0, 0, 0, 0, 0, 0, 0, 0, 0, 1, 0, 0, 0, 0, 0, 0, 0, 0, 0, 0, 0, 0, 0, 0, 0, 0, 0])
_k = set([(38, 60), (38, 64), (39, 40), (39, 78), (40, 63), (41, 42), (41, 43), (42, 46), (43, 44), (44, 45), (45, 54), (46, 47), (47, 48), (48, 49), (49, 61), (50, 51), (50, 53), (51, 52), (52, 65), (53, 61), (54, 59), (55, 56), (55, 59), (56, 57), (57, 87), (58, 60), (58, 87), (62, 82), (62, 83), (63, 84), (64, 65), (66, 67), (66, 68), (67, 69), (68, 70), (69, 73), (70, 71), (71, 72), (72, 85), (73, 74), (74, 75), (75, 86), (76, 77), (76, 79), (77, 78), (79, 86), (80, 81), (80, 85), (81, 82), (83, 84)])
me_mesh_008.attributes.new('sharp_edge', 'BOOLEAN', 'EDGE').data.foreach_set('value', [ (min(e.vertices), max(e.vertices)) in _k for e in me_mesh_008.edges])
me_mesh_008.materials.append(mat_murchateau_006)
me_mesh_008.materials.append(mat_sol_005)
me_mesh_008.materials.append(mat_interieurchateau_004)
me_mesh_008.use_remesh_preserve_volume = False
me_mesh_008.use_remesh_preserve_attributes = False
me_mesh_008.use_mirror_vertex_groups = False
me_mesh_008.update()
me_mesh_007 = bpy.data.meshes.new('Mesh.007')
me_mesh_007.from_pydata([(-1.866, 0.08503, 0.4307), (0.26, 0.6988, 0.277), (0.756, 0.6988, -0.234), (0.6672, 0.6988, -0.4459), (-0.06658, 0.6988, -0.4493), (-0.3414, 0.6988, -0.4503), (-0.5661, 0.6988, 0.09843), (-0.8668, 0.6988, 0.0332), (0.5421, -0.5646, 1.47), (0.4232, -0.4602, 1.47), (-0.05892, -0.5646, 1.47), (-1.09, -0.5646, 1.247), (1.248, -0.5646, -1.646), (1.22, -0.5646, -1.647), (1.947, -0.5646, 0.02205), (-0.2029, -0.5646, -1.652), (-2.005, -0.5646, 0.006088), (0.756, 0.6988, -0.234), (0.6672, 0.6988, -0.4459), (0.26, 0.6988, 0.277), (-0.06658, 0.6988, -0.4493), (-0.3414, 0.6988, -0.4503), (-0.5661, 0.6988, 0.09843), (-0.8668, 0.6988, 0.0332), (0.5421, -0.5646, 1.47), (0.4232, -0.4602, 1.47), (-0.05892, -0.5646, 1.47), (-1.09, -0.5646, 1.247), (1.248, -0.5646, -1.646), (1.22, -0.5646, -1.647), (1.947, -0.5646, 0.02205), (-0.2029, -0.5646, -1.652), (-2.005, -0.5646, 0.006088)], [], [(0, 22, 23), (24, 10, 11, 16, 31, 29, 28, 30), (15, 32, 0, 23, 21), (21, 20, 13, 15), (18, 17, 14, 12), (32, 27, 0), (20, 18, 12, 13), (26, 9, 19, 22, 0, 27), (24, 25, 10), (19, 9, 8, 14, 17), (2, 3, 4, 5, 7, 6, 1)])
me_mesh_007.polygons.foreach_set('material_index', [0, 0, 0, 0, 0, 0, 0, 0, 1, 0, 0])
_k = set([(1, 2), (1, 6), (2, 3), (3, 4), (4, 5), (5, 7), (6, 7), (8, 9), (8, 14), (9, 26), (10, 11), (10, 25), (11, 16), (12, 13), (12, 14), (13, 15), (15, 32), (16, 31), (17, 18), (17, 19), (18, 20), (19, 22), (20, 21), (21, 23), (22, 23), (24, 25), (24, 30), (26, 27), (27, 32), (28, 29), (28, 30), (29, 31)])
me_mesh_007.attributes.new('sharp_edge', 'BOOLEAN', 'EDGE').data.foreach_set('value', [ (min(e.vertices), max(e.vertices)) in _k for e in me_mesh_007.edges])
me_mesh_007.materials.append(mat_murchateau_006)
me_mesh_007.materials.append(mat_sol_005)
me_mesh_007.materials.append(mat_interieurchateau_004)
me_mesh_007.use_remesh_preserve_volume = False
me_mesh_007.use_remesh_preserve_attributes = False
me_mesh_007.use_mirror_vertex_groups = False
me_mesh_007.update()
me_mesh_006 = bpy.data.meshes.new('Mesh.006')
me_mesh_006.from_pydata([(0.17, 0.01002, 1.191), (0.17, 0.6205, 0.3839), (0.715, 0.6205, 0.3839), (-0.92, 0.6205, 0.3839), (-0.375, 0.01002, 1.191), (-0.375, 0.6205, 0.3839), (-0.375, -0.1951, 0.5422), (0.17, -0.1951, 0.5422), (-0.375, 0.1467, -0.2696), (0.17, 0.1467, -0.2696), (0.715, -0.1951, 0.5422), (0.715, 0.1467, -0.2696), (-0.92, -0.1951, 0.5422), (-0.92, 0.1467, -0.2696), (-0.375, 0.1467, 0.5397), (0.17, 0.1467, 0.5397), (0.715, 0.1467, 0.5397), (-0.92, 0.1467, 0.5397), (-0.375, 0.6205, 1.193), (-0.92, 0.6205, 1.193), (0.7734, -0.8327, -1.333), (-0.92, 0.2965, 1.192), (-0.9353, 0.6205, 1.193), (-0.92, -0.04624, 1.013), (-0.9558, -0.1951, 0.5422), (-1.009, 0.6205, 0.3839), (-0.9723, 0.1467, 0.5397), (-1.046, 0.1467, -0.2696), (-1.071, 0.1467, -0.5403), (-1.077, 0.2863, -0.5403), (0.17, 0.5011, 1.193), (0.1229, 0.6205, 1.193), (0.17, 0.6205, 1.162), (0.715, 0.6205, 0.7962), (0.715, -0.05883, 0.973), (-0.6334, 0.1467, -1.702), (-1.13, 0.1467, -1.19), (-0.6274, 0.1467, -1.7), (-0.4205, 0.1467, -1.627), (0.8274, 0.1467, -0.5403), (1.113, -0.1951, 0.5422), (1.021, 0.6205, 0.5912), (0.888, 0.1467, -0.2696), (0.8096, 0.2863, -0.5403), (0.9742, 0.6205, 0.3839), (1.069, 0.1467, 0.5397), (1.144, -0.1429, 0.7073), (1.109, -1.117, 0.001087), (-0.8448, -1.117, 0.001087), (-0.9663, -1.01, 0.001087), (-1.002, -0.2651, 0.001087), (1.001, -0.2651, 0.001087), (-0.9527, -0.2651, 0.5397), (1.122, -0.2651, 0.5397), (-1.087, 0.1467, -0.7186), (0.7874, 0.1467, -0.7186), (0.6835, 0.1467, -1.182), (0.6695, 0.1467, -1.243), (-1.094, 0.2863, -0.7186), (0.7696, 0.2863, -0.7186), (0.8517, -1.117, -1.15), (0.5588, -1.117, -1.445), (0.8456, -1.117, -1.176), (0.6725, -1.117, -1.405), (0.6058, -1.117, -1.429), (0.6137, -1.117, -1.426), (-0.9353, 0.6205, 1.193), (-0.92, 0.2965, 1.192), (-0.92, -0.04624, 1.013), (-0.9558, -0.1951, 0.5422), (-1.009, 0.6205, 0.3839), (-0.9723, 0.1467, 0.5397), (-1.046, 0.1467, -0.2696), (-1.071, 0.1467, -0.5403), (-1.077, 0.2863, -0.5403), (0.17, 0.6205, 1.162), (0.1229, 0.6205, 1.193), (0.17, 0.5011, 1.193), (0.715, -0.05883, 0.973), (0.715, 0.6205, 0.7962), (-0.6334, 0.1467, -1.702), (-1.13, 0.1467, -1.19), (-0.6274, 0.1467, -1.7), (-0.4205, 0.1467, -1.627), (0.888, 0.1467, -0.2696), (0.8274, 0.1467, -0.5403), (0.8096, 0.2863, -0.5403), (1.021, 0.6205, 0.5912), (0.9742, 0.6205, 0.3839), (1.069, 0.1467, 0.5397), (1.113, -0.1951, 0.5422), (1.144, -0.1429, 0.7073), (-0.8448, -1.117, 0.001087), (-0.9663, -1.01, 0.001087), (-0.9527, -0.2651, 0.5397), (0.7874, 0.1467, -0.7186), (0.6835, 0.1467, -1.182), (-1.087, 0.1467, -0.7186), (0.6695, 0.1467, -1.243), (1.122, -0.2651, 0.5397), (-1.002, -0.2651, 0.001087), (1.001, -0.2651, 0.001087), (1.109, -1.117, 0.001087), (-1.094, 0.2863, -0.7186), (0.7696, 0.2863, -0.7186), (0.8517, -1.117, -1.15), (0.5588, -1.117, -1.445), (0.8456, -1.117, -1.176), (0.6725, -1.117, -1.405), (0.6058, -1.117, -1.429), (0.6137, -1.117, -1.426)], [], [(69, 12, 68), (73, 85, 86, 74), (59, 95, 97, 58), (75, 1, 5, 18, 76), (102, 101, 50, 93, 92), (81, 97, 95, 96, 57, 83, 82, 80), (67, 68, 12, 17, 13, 3, 19), (84, 11, 2, 88), (5, 8, 14, 6, 4, 18), (71, 94, 99, 89, 16, 15, 14, 17), (6, 14, 15, 7), (78, 10, 90, 91), (10, 16, 89, 90), (11, 84, 85, 73, 72, 13, 17, 14, 8, 9, 15, 16), (1, 9, 8, 5), (87, 88, 2, 79), (23, 21, 22, 25, 27, 28, 29, 103, 54, 36, 49, 100, 52, 26, 24), (94, 50, 101, 99), (69, 71, 17, 12), (20, 98, 56, 105, 107), (20, 107, 108), (109, 61, 35, 37), (31, 77, 32), (41, 33, 34, 46), (37, 38, 110, 109), (0, 30, 76, 18, 4), (104, 43, 39, 42, 44, 41, 46, 40, 45, 53, 51, 47, 105, 56, 55), (3, 13, 72, 70), (98, 20, 108, 110, 38), (74, 86, 59, 58), (102, 92, 106, 64, 65, 63, 62, 60), (78, 79, 2, 11, 16, 10), (66, 19, 3, 70), (35, 61, 48, 49, 36), (4, 6, 7, 0), (75, 30, 0, 7, 15, 9, 1), (66, 67, 19)])
me_mesh_006.polygons.foreach_set('material_index', [0, 0, 0, 0, 1, 0, 0, 0, 0, 0, 0, 0, 0, 0, 0, 0, 0, 0, 0, 0, 0, 0, 0, 0, 0, 0, 0, 0, 0, 0, 0, 0, 0, 0, 0, 0, 0])
_k = set([(21, 22), (21, 23), (22, 25), (23, 24), (24, 26), (25, 27), (26, 52), (27, 28), (28, 29), (29, 103), (30, 75), (30, 76), (31, 32), (31, 77), (32, 77), (33, 34), (33, 41), (34, 46), (35, 36), (35, 37), (36, 54), (37, 38), (38, 98), (39, 42), (39, 43), (40, 45), (40, 46), (41, 44), (42, 44), (43, 104), (45, 53), (47, 51), (47, 105), (48, 49), (48, 61), (49, 100), (50, 93), (50, 94), (51, 53), (52, 100), (54, 103), (55, 56), (55, 104), (56, 98), (57, 83), (57, 96), (58, 74), (58, 97), (59, 86), (59, 95), (60, 62), (60, 102), (61, 109), (62, 63), (63, 65), (64, 65), (64, 106), (66, 67), (66, 70), (67, 68), (68, 69), (69, 71), (70, 72), (71, 94), (72, 73), (73, 74), (75, 76), (78, 79), (78, 91), (79, 87), (80, 81), (80, 82), (81, 97), (82, 83), (84, 85), (84, 88), (85, 86), (87, 88), (89, 90), (89, 99), (90, 91), (92, 93), (92, 106), (95, 96), (99, 101), (101, 102), (105, 107), (107, 108), (108, 110), (109, 110)])
me_mesh_006.attributes.new('sharp_edge', 'BOOLEAN', 'EDGE').data.foreach_set('value', [ (min(e.vertices), max(e.vertices)) in _k for e in me_mesh_006.edges])
me_mesh_006.materials.append(mat_murchateau_006)
me_mesh_006.materials.append(mat_sol_005)
me_mesh_006.materials.append(mat_interieurchateau_004)
me_mesh_006.use_remesh_preserve_volume = False
me_mesh_006.use_remesh_preserve_attributes = False
me_mesh_006.use_mirror_vertex_groups = False
me_mesh_006.update()
me_mesh_005 = bpy.data.meshes.new('Mesh.005')
me_mesh_005.from_pydata([(-0.3023, 0.1258, -0.104), (-0.3023, 0.1258, 0.3924), (-0.1176, 0.1258, -0.104), (-0.1176, 0.1258, 0.3924), (-0.1176, 0.3725, 0.3924), (-0.1176, 0.3725, 0.3057), (-0.3023, 0.3725, 0.3924), (-0.3023, 0.3725, -0.104), (-0.1176, 0.3725, -0.104), (0.6582, 0.3725, 0.658), (0.6789, 0.3725, 0.6054), (0.4314, 0.3725, 1.237), (0.2039, 0.3725, 1.236), (-0.5773, 0.3725, 1.233), (-0.6513, 0.3725, 1.083), (1.775, -0.8909, -1.911), (-1.395, -0.8909, -1.911), (1.665, 0.3725, -1.911), (-2.125, 0.3725, -1.911), (1.012, -0.8909, 0.03718), (1.003, -0.8909, 0.03717), (-0.439, -0.8909, 0.03099), (-0.4418, -0.8909, 0.02532), (0.6789, 0.3725, 0.6054), (0.6582, 0.3725, 0.658), (0.4314, 0.3725, 1.237), (0.2039, 0.3725, 1.236), (-0.5773, 0.3725, 1.233), (-0.6513, 0.3725, 1.083), (-2.125, 0.3725, -1.911), (1.665, 0.3725, -1.911), (1.012, -0.8909, 0.03718), (1.775, -0.8909, -1.911), (1.003, -0.8909, 0.03717), (-0.439, -0.8909, 0.03099), (-0.4418, -0.8909, 0.02532), (-1.395, -0.8909, -1.911)], [], [(14, 29, 36, 22), (2, 3, 4, 5, 8), (2, 0, 1, 3), (0, 2, 8, 7), (3, 1, 6, 4), (30, 32, 16, 18), (32, 31, 33, 34, 35, 16), (30, 18, 28, 27, 26, 25, 24, 4, 6, 7, 8, 5, 23), (20, 12, 13, 21), (1, 0, 7, 6), (22, 21, 13, 14), (24, 23, 5, 4), (15, 17, 10, 9, 11, 19), (11, 12, 20, 19)])
me_mesh_005.polygons.foreach_set('material_index', [0, 0, 2, 0, 0, 0, 0, 0, 0, 0, 0, 0, 0, 0])
_k = set([(9, 10), (9, 11), (10, 17), (11, 12), (12, 13), (13, 14), (14, 29), (15, 17), (15, 19), (16, 18), (16, 35), (18, 28), (19, 20), (20, 21), (21, 22), (22, 36), (23, 24), (23, 30), (24, 25), (25, 26), (26, 27), (27, 28), (29, 36), (30, 32), (31, 32), (31, 33), (33, 34), (34, 35)])
me_mesh_005.attributes.new('sharp_edge', 'BOOLEAN', 'EDGE').data.foreach_set('value', [ (min(e.vertices), max(e.vertices)) in _k for e in me_mesh_005.edges])
me_mesh_005.materials.append(mat_murchateau_006)
me_mesh_005.materials.append(mat_sol_005)
me_mesh_005.materials.append(mat_interieurchateau_004)
me_mesh_005.use_remesh_preserve_volume = False
me_mesh_005.use_remesh_preserve_attributes = False
me_mesh_005.use_mirror_vertex_groups = False
me_mesh_005.update()
me_mesh_004 = bpy.data.meshes.new('Mesh.004')
me_mesh_004.from_pydata([(-0.8937, 0.1348, -0.2997), (-0.7091, 0.1348, -0.2997), (-0.7091, 0.3814, -0.2997), (-1.398, -0.5983, -0.2411), (-0.7091, 0.1348, -0.6569), (-0.8937, 0.1348, -0.3983), (-0.7091, 0.3814, -0.4719), (-0.832, 0.3814, -0.2997), (-0.8937, 0.2627, -0.3024), (0.8533, 0.3814, 0.8227), (0.8595, 0.3814, 0.8227), (0.8671, 0.3814, 0.808), (0.432, 0.3814, 0.552), (0.9576, 0.521, 0.552), (0.9975, 0.3814, 0.552), (0.5169, 0.521, 0.552), (1.083, -0.882, 1.093), (0.5065, -0.882, 1.093), (-0.6118, 0.3814, -0.608), (-0.2686, 0.3814, -1.087), (1.088, 0.3814, 0.3737), (0.1545, 0.3814, 0.3737), (-0.8511, 0.3814, -0.2727), (1.048, 0.521, 0.3737), (0.2394, 0.521, 0.3737), (0.9262, -0.3346, 1.093), (0.8982, -0.2375, 1.093), (2.143, -0.882, -0.9885), (-0.7273, -0.882, -1.394), (-0.7404, -0.882, -1.376), (1.691, 0.3814, -0.8106), (-1.327, -0.882, -0.08482), (-1.499, -0.882, -0.3135), (-1.491, -0.882, -0.3252), (-0.8937, 0.1348, -0.3983), (-0.7091, 0.1348, -0.6569), (-0.7091, 0.3814, -0.4719), (-0.8937, 0.2627, -0.3024), (0.8595, 0.3814, 0.8227), (0.8671, 0.3814, 0.808), (0.9975, 0.3814, 0.552), (0.8533, 0.3814, 0.8227), (0.432, 0.3814, 0.552), (0.9576, 0.521, 0.552), (0.5169, 0.521, 0.552), (-0.6118, 0.3814, -0.608), (0.1545, 0.3814, 0.3737), (-0.8511, 0.3814, -0.2727), (1.083, -0.882, 1.093), (0.9262, -0.3346, 1.093), (0.8982, -0.2375, 1.093), (0.5065, -0.882, 1.093), (1.048, 0.521, 0.3737), (-0.832, 0.3814, -0.2997), (2.143, -0.882, -0.9885), (-0.7273, -0.882, -1.394), (-0.7404, -0.882, -1.376), (0.2394, 0.521, 0.3737), (1.088, 0.3814, 0.3737), (1.691, 0.3814, -0.8106), (-0.2686, 0.3814, -1.087), (-1.327, -0.882, -0.08482), (-1.499, -0.882, -0.3135), (-1.491, -0.882, -0.3252)], [], [(36, 35, 1, 2), (46, 47, 3, 61, 51, 50, 10, 41, 42, 44, 57), (3, 62, 61), (3, 47, 7, 8, 63, 62), (48, 49, 26, 17), (24, 15, 13, 52), (52, 20, 21, 24), (9, 38, 39, 40, 12), (45, 19, 28, 56), (48, 17, 31, 32, 33, 29, 55, 54), (35, 34, 0, 1), (37, 0, 34), (56, 63, 8, 5, 4, 6, 45), (58, 23, 43, 14, 11, 25, 16, 27, 59), (50, 25, 11, 10), (18, 36, 2, 53, 22, 21, 20, 30, 60), (15, 12, 40, 13), (1, 0, 37, 53, 2), (19, 59, 27, 28)])
me_mesh_004.polygons.foreach_set('material_index', [0, 0, 0, 0, 1, 0, 0, 0, 0, 0, 2, 0, 0, 0, 0, 0, 0, 0, 0])
_k = set([(4, 5), (4, 6), (5, 8), (6, 45), (7, 8), (7, 47), (9, 12), (9, 38), (10, 11), (10, 41), (11, 14), (12, 15), (13, 40), (13, 52), (14, 43), (15, 24), (16, 25), (16, 27), (17, 26), (17, 31), (18, 36), (18, 60), (19, 45), (19, 59), (20, 30), (20, 52), (21, 22), (21, 24), (22, 53), (23, 43), (23, 58), (25, 50), (26, 49), (27, 28), (28, 56), (29, 33), (29, 55), (30, 60), (31, 32), (32, 33), (34, 35), (34, 37), (35, 36), (37, 53), (38, 39), (39, 40), (41, 42), (42, 44), (44, 57), (46, 47), (46, 57), (48, 49), (48, 54), (50, 51), (51, 61), (54, 55), (56, 63), (58, 59), (61, 62), (62, 63)])
me_mesh_004.attributes.new('sharp_edge', 'BOOLEAN', 'EDGE').data.foreach_set('value', [ (min(e.vertices), max(e.vertices)) in _k for e in me_mesh_004.edges])
me_mesh_004.materials.append(mat_murchateau_006)
me_mesh_004.materials.append(mat_sol_005)
me_mesh_004.materials.append(mat_interieurchateau_004)
me_mesh_004.use_remesh_preserve_volume = False
me_mesh_004.use_remesh_preserve_attributes = False
me_mesh_004.use_mirror_vertex_groups = False
me_mesh_004.update()
me_mesh_003 = bpy.data.meshes.new('Mesh.003')
me_mesh_003.from_pydata([(0.3498, 0.117, 0.7251), (0.5345, 0.117, 0.7251), (-0.08788, 0.117, -1.546), (-0.08788, 0.117, -1.049), (0.09676, 0.117, -1.546), (0.09676, 0.117, -1.049), (-0.08788, 0.3637, -1.049), (-0.08788, 0.3637, -1.546), (0.09676, 0.3637, -1.546), (0.3498, 0.3637, 0.7251), (0.5345, 0.3637, 0.7251), (0.3498, 0.3637, 1.221), (0.09676, 0.3637, -1.049), (-0.1559, -0.6131, 1.279), (0.5345, 0.117, 0.8613), (0.3498, 0.117, 1.12), (0.5345, 0.3637, 1.047), (0.3498, 0.2522, 1.221), (0.4096, 0.3637, 1.221), (-1.562, 0.3637, 0.9097), (-1.556, 0.3637, 0.9118), (-1.652, 0.3637, 0.6966), (-1.57, 0.3637, 0.4872), (0.3498, 0.2474, 1.218), (0.7752, -0.8997, -2.452), (-0.3071, -0.8997, -2.452), (1.265, 0.3637, -2.452), (-0.4172, 0.3637, -2.452), (1.11, 0.3637, -0.9161), (1.108, 0.3637, -0.9016), (0.9731, 0.3637, 0.4319), (0.3906, 0.3637, 1.248), (-0.2601, 0.3637, 1.368), (0.5151, -0.8997, 0.1255), (-1.071, -0.8997, -0.504), (-1.068, -0.8997, -0.5119), (-0.2569, -0.8997, 1.206), (-0.2483, -0.8997, 1.195), (-0.3711, -0.8997, 1.166), (-0.3238, -0.8997, 1.183), (0.3498, 0.117, 1.12), (0.5345, 0.117, 0.8613), (0.5345, 0.3637, 1.047), (0.3498, 0.2522, 1.221), (0.4096, 0.3637, 1.221), (-1.562, 0.3637, 0.9097), (-1.556, 0.3637, 0.9118), (-1.652, 0.3637, 0.6966), (-1.57, 0.3637, 0.4872), (0.3498, 0.2474, 1.218), (1.108, 0.3637, -0.9016), (1.11, 0.3637, -0.9161), (0.9731, 0.3637, 0.4319), (0.3906, 0.3637, 1.248), (-0.2601, 0.3637, 1.368), (-1.071, -0.8997, -0.504), (-1.068, -0.8997, -0.5119), (0.7752, -0.8997, -2.452), (0.5151, -0.8997, 0.1255), (-0.3071, -0.8997, -2.452), (-0.4172, 0.3637, -2.452), (-0.2569, -0.8997, 1.206), (-0.2483, -0.8997, 1.195), (-0.3711, -0.8997, 1.166), (-0.3238, -0.8997, 1.183), (1.265, 0.3637, -2.452)], [], [(28, 29, 52, 58, 57, 65), (3, 2, 7, 6), (2, 4, 8, 7), (0, 1, 10, 9), (9, 11, 43, 49, 15, 0), (16, 14, 40, 23, 62, 58, 52), (4, 5, 12, 8), (1, 41, 42, 10), (12, 6, 50, 51), (42, 30, 50, 6, 7, 8, 12, 51, 26, 60, 48, 47, 45, 46, 54, 31, 18, 11, 9, 10), (13, 53, 32), (23, 17, 44, 53, 13, 61, 62), (43, 11, 18), (56, 22, 27, 59), (20, 19, 63, 64), (0, 15, 41, 1), (56, 55, 21, 22), (2, 3, 5, 4), (5, 3, 6, 12), (32, 20, 64, 61, 13), (33, 37, 36, 39, 38, 34, 35, 25, 24), (25, 60, 26, 24), (55, 63, 19, 21)])
me_mesh_003.polygons.foreach_set('material_index', [0, 0, 0, 0, 0, 0, 0, 0, 0, 0, 0, 0, 0, 0, 0, 2, 0, 2, 0, 0, 0, 0, 0])
_k = set([(14, 16), (14, 40), (15, 41), (15, 49), (16, 52), (17, 23), (17, 44), (18, 31), (18, 43), (19, 20), (19, 21), (20, 32), (21, 22), (22, 27), (23, 40), (24, 26), (24, 33), (25, 35), (25, 60), (26, 51), (27, 59), (28, 29), (28, 65), (29, 52), (30, 42), (30, 50), (31, 54), (32, 53), (33, 37), (34, 35), (34, 38), (36, 37), (36, 39), (38, 39), (41, 42), (43, 49), (44, 53), (45, 46), (45, 47), (46, 54), (47, 48), (48, 60), (50, 51), (55, 56), (55, 63), (56, 59), (57, 58), (57, 65), (58, 62), (61, 62), (61, 64), (63, 64)])
me_mesh_003.attributes.new('sharp_edge', 'BOOLEAN', 'EDGE').data.foreach_set('value', [ (min(e.vertices), max(e.vertices)) in _k for e in me_mesh_003.edges])
me_mesh_003.materials.append(mat_murchateau_006)
me_mesh_003.materials.append(mat_sol_005)
me_mesh_003.materials.append(mat_interieurchateau_004)
me_mesh_003.use_remesh_preserve_volume = False
me_mesh_003.use_remesh_preserve_attributes = False
me_mesh_003.use_mirror_vertex_groups = False
me_mesh_003.update()
me_mesh_002 = bpy.data.meshes.new('Mesh.002')
me_mesh_002.from_pydata([(0.244, 0.1613, -0.4535), (0.244, 0.1613, 0.04293), (0.4286, 0.1613, -0.4535), (0.4286, 0.1613, 0.04293), (0.9032, -0.8554, -1.733), (0.9032, 0.408, -1.733), (0.4286, 0.408, 0.04293), (0.244, 0.408, -0.4535), (0.244, 0.408, 0.04293), (0.4286, 0.408, -0.4535), (-1.919, -0.8554, -1.733), (0.8839, 0.408, 0.8992), (0.9032, 0.408, 0.8833), (-1.43, 0.408, -1.733), (0.9032, -0.8554, 1.076), (-1.586, 0.408, -0.1829), (-1.721, 0.408, 1.15), (-2.18, -0.8554, 0.8431), (0.692, -0.8554, 1.25), (0.7164, -0.8554, 1.229), (0.2398, 0.408, 1.427), (0.9032, 0.408, 0.8833), (0.8839, 0.408, 0.8992), (-1.586, 0.408, -0.1829), (-1.721, 0.408, 1.15), (0.692, -0.8554, 1.25), (0.7164, -0.8554, 1.229), (-2.18, -0.8554, 0.8431), (0.9032, -0.8554, 1.076), (-1.919, -0.8554, -1.733), (0.2398, 0.408, 1.427), (-1.43, 0.408, -1.733)], [], [(27, 25, 30, 24), (23, 31, 10, 27, 24), (3, 1, 8, 6), (20, 22, 21, 5, 7, 9, 6, 8, 15, 16), (21, 28, 4, 5), (15, 8, 7, 5, 13), (26, 14, 12, 11), (7, 8, 1, 0), (29, 13, 5, 4), (0, 2, 9, 7), (2, 0, 1, 3), (2, 3, 6, 9), (11, 30, 25, 26), (28, 19, 18, 17, 29, 4)])
me_mesh_002.polygons.foreach_set('material_index', [0, 0, 0, 0, 0, 0, 0, 0, 0, 0, 2, 0, 0, 0])
_k = set([(10, 27), (10, 31), (11, 12), (11, 30), (12, 14), (13, 15), (13, 29), (14, 26), (15, 16), (16, 20), (17, 18), (17, 29), (18, 19), (19, 28), (20, 22), (21, 22), (21, 28), (23, 24), (23, 31), (24, 30), (25, 26), (25, 27)])
me_mesh_002.attributes.new('sharp_edge', 'BOOLEAN', 'EDGE').data.foreach_set('value', [ (min(e.vertices), max(e.vertices)) in _k for e in me_mesh_002.edges])
me_mesh_002.materials.append(mat_murchateau_006)
me_mesh_002.materials.append(mat_sol_005)
me_mesh_002.materials.append(mat_interieurchateau_004)
me_mesh_002.use_remesh_preserve_volume = False
me_mesh_002.use_remesh_preserve_attributes = False
me_mesh_002.use_mirror_vertex_groups = False
me_mesh_002.update()
me_mesh_001 = bpy.data.meshes.new('Mesh.001')
me_mesh_001.from_pydata([(0.01078, 0.02735, 0.007357), (0.01078, -0.08206, 0.006901), (-0.03235, 0.02735, 0.007357), (0.01078, 0.02735, -0.02162), (0.01078, 0.02735, -0.02162), (-0.03235, 0.02735, 0.007357), (0.01078, -0.08206, 0.006901)], [], [(6, 4, 0), (0, 4, 5), (5, 6, 0), (1, 2, 3)])
_k = set([(1, 2), (1, 3), (2, 3), (4, 5), (4, 6), (5, 6)])
me_mesh_001.attributes.new('sharp_edge', 'BOOLEAN', 'EDGE').data.foreach_set('value', [ (min(e.vertices), max(e.vertices)) in _k for e in me_mesh_001.edges])
me_mesh_001.materials.append(mat_murchateau_006)
me_mesh_001.materials.append(mat_sol_005)
me_mesh_001.materials.append(mat_interieurchateau_004)
me_mesh_001.use_remesh_preserve_volume = False
me_mesh_001.use_remesh_preserve_attributes = False
me_mesh_001.use_mirror_vertex_groups = False
me_mesh_001.update()
me_mesh = bpy.data.meshes.new('Mesh')
me_mesh.from_pydata([(0.6748, -1.105, 0.06241), (0.6748, 0.02129, 1.252), (0.6748, -0.2538, 0.601), (0.6748, -0.2538, 0.06241), (0.6748, 0.2976, -0.479), (0.6748, 0.6317, 0.4452), (-0.4152, 0.6317, 0.4452), (0.1298, 0.6317, 0.4452), (0.1298, -0.1838, 0.6035), (0.6748, -0.1838, 0.6035), (0.6748, 0.1579, -0.2083), (0.1298, 0.1579, -0.2083), (-0.4152, -0.1838, 0.6035), (-0.4152, 0.1579, -0.2083), (0.1298, 0.1579, 0.601), (0.6748, 0.1579, 0.601), (-0.4152, 0.1579, 0.601), (0.6748, 0.6317, 1.255), (0.6748, 0.2976, -0.6573), (0.6748, 0.1579, -0.479), (0.6748, 0.1579, -0.6573), (-0.4152, -0.1434, 0.7312), (-0.5763, 0.6317, 0.4452), (-0.586, -0.1838, 0.6035), (-0.5613, 0.1579, 0.601), (-0.8196, 0.1579, -0.2083), (-0.8127, 0.1579, -0.2219), (-0.7217, 0.2976, -0.479), (-0.6818, 0.1579, -0.479), (-0.5962, -1.105, 0.06241), (0.1456, 0.6317, 1.255), (0.6554, 0.1579, -2.369), (0.6748, 0.1579, -2.385), (-0.7664, -0.2538, 0.06241), (-0.5921, -0.2538, 0.601), (0.4212, 0.02129, 1.252), (0.6748, -1.105, -2.192), (0.1298, -0.03607, 1.071), (0.1298, 0.6317, 1.245), (-0.4188, 0.6317, 0.9318), (-0.5455, -0.1691, 0.65), (-0.5767, -0.1753, 0.6304), (-0.591, 0.1579, -0.6573), (-0.6309, 0.2976, -0.6573), (-0.7816, -0.4568, 0.06241), (-0.7535, -0.5551, 0.06241), (0.4639, -1.105, -2.02), (0.4884, -1.105, -2.04), (0.0127, 0.1579, -1.842), (-0.5613, 0.1579, 0.601), (-0.586, -0.1838, 0.6035), (-0.8196, 0.1579, -0.2083), (-0.8127, 0.1579, -0.2219), (-0.6818, 0.1579, -0.479), (-0.7217, 0.2976, -0.479), (0.6748, 0.1579, -2.385), (0.6554, 0.1579, -2.369), (0.4212, 0.02129, 1.252), (0.1456, 0.6317, 1.255), (0.1298, 0.6317, 1.245), (0.1298, -0.03607, 1.071), (-0.5763, 0.6317, 0.4452), (-0.4188, 0.6317, 0.9318), (-0.4152, -0.1434, 0.7312), (-0.5455, -0.1691, 0.65), (-0.5767, -0.1753, 0.6304), (-0.7664, -0.2538, 0.06241), (-0.5921, -0.2538, 0.601), (-0.7816, -0.4568, 0.06241), (-0.7535, -0.5551, 0.06241), (-0.5962, -1.105, 0.06241), (0.4884, -1.105, -2.04), (0.4639, -1.105, -2.02), (0.6748, -1.105, -2.192), (-0.6309, 0.2976, -0.6573), (-0.591, 0.1579, -0.6573), (0.0127, 0.1579, -1.842)], [], [(5, 10, 11, 7), (50, 49, 16, 12), (63, 40, 65, 50, 12), (17, 5, 7, 59, 58), (67, 66, 3, 2), (0, 3, 66, 44, 69, 70), (39, 63, 12, 16, 13, 6), (17, 1, 9, 15, 2, 3, 0, 73, 55, 20, 18, 4, 19, 10, 5), (8, 14, 15, 9), (52, 51, 13, 16, 14, 11, 10, 19, 53), (54, 53, 19, 4), (42, 76, 46, 29, 45, 26, 28, 27, 43), (14, 16, 49, 67, 2, 15), (70, 72, 71, 73, 0), (60, 8, 9, 1, 57), (75, 20, 55, 56, 48), (1, 17, 58, 57), (76, 31, 47, 46), (60, 59, 7, 11, 14, 8), (18, 20, 75, 74), (62, 22, 25, 68, 33, 34, 24, 23, 41), (45, 68, 25, 26), (62, 41, 64), (61, 39, 6), (37, 35, 30, 38), (64, 21, 62), (54, 4, 18, 74), (31, 32, 36, 47), (6, 13, 51, 61)])
me_mesh.polygons.foreach_set('material_index', [0, 0, 0, 0, 0, 1, 0, 0, 0, 0, 0, 0, 0, 0, 0, 0, 0, 0, 0, 0, 0, 0, 0, 0, 0, 0, 0, 0, 0])
_k = set([(21, 62), (21, 64), (22, 25), (22, 62), (23, 24), (23, 41), (24, 34), (25, 26), (26, 28), (27, 28), (27, 43), (29, 45), (29, 46), (30, 35), (30, 38), (31, 32), (31, 76), (32, 36), (33, 34), (33, 68), (35, 37), (36, 47), (37, 38), (39, 61), (39, 63), (40, 63), (40, 65), (41, 64), (42, 43), (42, 76), (44, 66), (44, 69), (45, 68), (46, 47), (48, 56), (48, 75), (49, 50), (49, 67), (50, 65), (51, 52), (51, 61), (52, 53), (53, 54), (54, 74), (55, 56), (55, 73), (57, 58), (57, 60), (58, 59), (59, 60), (66, 67), (69, 70), (70, 72), (71, 72), (71, 73), (74, 75)])
me_mesh.attributes.new('sharp_edge', 'BOOLEAN', 'EDGE').data.foreach_set('value', [ (min(e.vertices), max(e.vertices)) in _k for e in me_mesh.edges])
me_mesh.materials.append(mat_murchateau_006)
me_mesh.materials.append(mat_sol_005)
me_mesh.materials.append(mat_interieurchateau_004)
me_mesh.use_remesh_preserve_volume = False
me_mesh.use_remesh_preserve_attributes = False
me_mesh.use_mirror_vertex_groups = False
me_mesh.update()

# ---- objects
ob_cube = bpy.data.objects.new('Cube', me_cube_003)
ob_cube_cell_016 = bpy.data.objects.new('Cube_cell.016', me_mesh_016)
ob_cube_cell_015 = bpy.data.objects.new('Cube_cell.015', me_mesh_015)
ob_cube_cell_014 = bpy.data.objects.new('Cube_cell.014', me_mesh_014)
ob_cube_cell_002 = bpy.data.objects.new('Cube_cell.002', me_mesh_013)
ob_cube_cell_013 = bpy.data.objects.new('Cube_cell.013', me_mesh_012)
ob_cube_cell_012 = bpy.data.objects.new('Cube_cell.012', me_mesh_011)
ob_cube_cell_011 = bpy.data.objects.new('Cube_cell.011', me_mesh_010)
ob_cube_cell_010 = bpy.data.objects.new('Cube_cell.010', me_mesh_009)
ob_cube_cell_009 = bpy.data.objects.new('Cube_cell.009', me_mesh_008)
ob_cube_cell_008 = bpy.data.objects.new('Cube_cell.008', me_mesh_007)
ob_cube_cell_007 = bpy.data.objects.new('Cube_cell.007', me_mesh_006)
ob_cube_cell_006 = bpy.data.objects.new('Cube_cell.006', me_mesh_005)
ob_cube_cell_005 = bpy.data.objects.new('Cube_cell.005', me_mesh_004)
ob_cube_cell_004 = bpy.data.objects.new('Cube_cell.004', me_mesh_003)
ob_cube_cell_003 = bpy.data.objects.new('Cube_cell.003', me_mesh_002)
ob_cube_cell_001 = bpy.data.objects.new('Cube_cell.001', me_mesh_001)
ob_cube_cell = bpy.data.objects.new('Cube_cell', me_mesh)

# ---- transforms, parenting, visibility, modifiers, constraints
ob_cube.location = (0.0, 0.0, 0.0)
ob_cube.scale = (4.36, 0.5716, 2.533)
ob_cube.lineart.crease_threshold = 0.0
ob_cube_cell_016.location = (1.783, 0.01755, 3.661)
ob_cube_cell_016.lineart.crease_threshold = 0.0
ob_cube_cell_015.location = (0.8366, -0.02684, 3.464)
ob_cube_cell_015.lineart.crease_threshold = 0.0
ob_cube_cell_014.location = (3.047, -0.116, 3.427)
ob_cube_cell_014.lineart.crease_threshold = 0.0
ob_cube_cell_002.location = (1.994, -0.1689, 3.678)
ob_cube_cell_002.lineart.crease_threshold = 0.0
ob_cube_cell_013.location = (3.889, -0.004137, 3.699)
ob_cube_cell_013.lineart.crease_threshold = 0.0
ob_cube_cell_012.location = (1.815, -0.2356, 2.724)
ob_cube_cell_012.lineart.crease_threshold = 0.0
ob_cube_cell_011.location = (-3.53, -0.5643, -0.1522)
ob_cube_cell_011.lineart.crease_threshold = 0.0
ob_cube_cell_010.location = (-3.888, -1.028, 1.952)
ob_cube_cell_010.lineart.crease_threshold = 0.0
ob_cube_cell_009.location = (-2.538, -0.2488, 2.75)
ob_cube_cell_009.lineart.crease_threshold = 0.0
ob_cube_cell_008.location = (-1.561, -0.8587, 1.063)
ob_cube_cell_008.lineart.crease_threshold = 0.0
ob_cube_cell_007.location = (-0.17, -0.3066, 2.532)
ob_cube_cell_007.lineart.crease_threshold = 0.0
ob_cube_cell_006.location = (-1.324, -0.5324, -0.6225)
ob_cube_cell_006.lineart.crease_threshold = 0.0
ob_cube_cell_005.location = (2.004, -0.5413, 1.44)
ob_cube_cell_005.lineart.crease_threshold = 0.0
ob_cube_cell_004.location = (0.7603, -0.5236, -0.08155)
ob_cube_cell_004.lineart.crease_threshold = 0.0
ob_cube_cell_003.location = (3.457, -0.5678, -0.8)
ob_cube_cell_003.lineart.crease_threshold = 0.0
ob_cube_cell_001.location = (-0.01078, 0.2865, 3.718)
ob_cube_cell_001.lineart.crease_threshold = 0.0
ob_cube_cell.location = (3.685, -0.3178, 2.471)
ob_cube_cell.lineart.crease_threshold = 0.0

# ---- collection membership
col_collection_1.objects.link(ob_cube)
col_collection_2.objects.link(ob_cube_cell_016)
col_collection_2.objects.link(ob_cube_cell_015)
col_collection_2.objects.link(ob_cube_cell_014)
col_collection_2.objects.link(ob_cube_cell_002)
col_collection_2.objects.link(ob_cube_cell_013)
col_collection_2.objects.link(ob_cube_cell_012)
col_collection_2.objects.link(ob_cube_cell_011)
col_collection_2.objects.link(ob_cube_cell_010)
col_collection_2.objects.link(ob_cube_cell_009)
col_collection_2.objects.link(ob_cube_cell_008)
col_collection_2.objects.link(ob_cube_cell_007)
col_collection_2.objects.link(ob_cube_cell_006)
col_collection_2.objects.link(ob_cube_cell_005)
col_collection_2.objects.link(ob_cube_cell_004)
col_collection_2.objects.link(ob_cube_cell_003)
col_collection_2.objects.link(ob_cube_cell_001)
col_collection_2.objects.link(ob_cube_cell)

# ---- scene / render settings (as saved in the file)
scene.frame_start = 1; scene.frame_end = 250; scene.frame_set(1)
scene.render.engine = 'BLENDER_EEVEE_NEXT'
scene.render.resolution_percentage = 50
scene.render.dither_intensity = 0.0
scene.cycles.use_denoising = False
scene.cycles.samples = 128
scene.cycles.sampling_pattern = 'TABULATED_SOBOL'
scene.cycles.light_sampling_threshold = 0.0
scene.cycles.use_adaptive_sampling = False
scene.cycles.use_light_tree = False
scene.cycles.blur_glossy = 0.0
scene.cycles.sample_clamp_indirect = 0.0
scene.view_settings.view_transform = 'Standard'
bpy.context.view_layer.update()

# ---- added for rendering (the .blend has no active camera and no usable light): camera, sun
cam_auto = bpy.data.cameras.new('AutoCamera')
cam_auto.lens = 50.0
cam_auto.sensor_width = 36.0
cam_auto.clip_end = 1000.0
ob_auto_camera = bpy.data.objects.new('AutoCamera', cam_auto)
scene.collection.objects.link(ob_auto_camera)
ob_auto_camera.location = (10.321, -13.3556, 8.85284)
ob_auto_camera.rotation_euler = (1.09748, -7.21219e-08, 0.694738)
scene.camera = ob_auto_camera
light_auto_sun = bpy.data.lights.new('AutoSun', 'SUN')
light_auto_sun.energy = 3.0
light_auto_sun.angle = 0.0523599
ob_auto_sun = bpy.data.objects.new('AutoSun', light_auto_sun)
scene.collection.objects.link(ob_auto_sun)
ob_auto_sun.rotation_euler = (0.872665, 0.174533, 0.523599)
bpy.context.view_layer.update()

